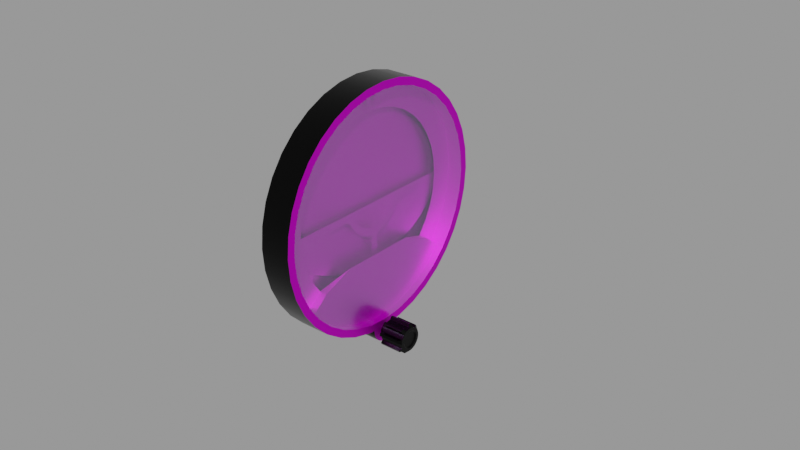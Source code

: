 # Source: ai.blend  (saved by Blender 2.83.18; exported with 4.5.12 LTS)
import bpy
from mathutils import Matrix  # noqa: F401  (used for matrix-valued properties, if any)

bpy.ops.wm.read_factory_settings(use_empty=True)
scene = bpy.context.scene
scene.name = 'Empty'

# ---- images (referenced by path relative to the original .blend; pixels are not part of the script)
import os
ASSET_DIR = os.environ.get("B2B_ASSET_DIR", "")  # directory of the original .blend (textures are referenced by path, not embedded)
HERE = os.path.dirname(os.path.abspath(__file__))  # packed textures are extracted next to this script under _unpacked/

def load_image(name, relpath, width, height, colorspace="sRGB"):
    """Load a texture the original file referenced (path relative to the .blend, or extracted next to this script)."""
    p = next((c for c in (os.path.join(HERE, relpath), os.path.join(ASSET_DIR, relpath)) if relpath and os.path.exists(c)), "")
    if p:
        img = bpy.data.images.load(p, check_existing=True)
        img.name = name
    else:  # same state as the original file: an image datablock whose file is absent (Cycles renders it pink)
        img = bpy.data.images.new(name, width, height)
        img.source = "FILE"
        img.filepath = "//" + (relpath or name)
    img.colorspace_settings.name = colorspace
    return img
img_ai_png = load_image('ai.png', 'ai.png', 1024, 1024, 'sRGB')

# ---- materials (node trees are filled in below, after node groups)
mat_casematerial = bpy.data.materials.new('CaseMaterial')
mat_casematerial.use_transparent_shadow = False
mat_facematerial = bpy.data.materials.new('FaceMaterial')
mat_facematerial.use_transparent_shadow = False
mat_glassmaterial = bpy.data.materials.new('GlassMaterial')
mat_glassmaterial.surface_render_method = 'BLENDED'
mat_glassmaterial.blend_method = 'BLEND'

# ---- node groups
ng_auto_smooth = bpy.data.node_groups.new('Auto Smooth', 'GeometryNodeTree')
_s = ng_auto_smooth.interface.new_socket(name='Geometry', in_out='OUTPUT', socket_type='NodeSocketGeometry')
_s = ng_auto_smooth.interface.new_socket(name='Geometry', in_out='INPUT', socket_type='NodeSocketGeometry')
_s = ng_auto_smooth.interface.new_socket(name='Angle', in_out='INPUT', socket_type='NodeSocketFloat')
_s.subtype = 'ANGLE'
_s.min_value = 0.0
_s.max_value = 3.142
ng_auto_smooth.is_modifier = True
_N = ng_auto_smooth.nodes; _L = ng_auto_smooth.links
n0 = _N.new('NodeGroupOutput'); n0.name = 'Group Output'; n0.location = (480, -100)
n1 = _N.new('NodeGroupInput'); n1.name = 'Group Input'; n1.location = (-420, -300)
n2 = _N.new('NodeGroupInput'); n2.name = 'Group Input.001'; n2.location = (-60, -100)
n3 = _N.new('GeometryNodeSetShadeSmooth'); n3.name = 'Set Shade Smooth'; n3.location = (120, -100)
n3.domain = 'EDGE'
n4 = _N.new('GeometryNodeSetShadeSmooth'); n4.name = 'Set Shade Smooth.001'; n4.location = (300, -100)
n5 = _N.new('GeometryNodeInputMeshEdgeAngle'); n5.name = 'Edge Angle'; n5.location = (-420, -220)
n6 = _N.new('GeometryNodeInputEdgeSmooth'); n6.name = 'Is Edge Smooth'; n6.location = (-60, -160)
n7 = _N.new('GeometryNodeInputShadeSmooth'); n7.name = 'Is Face Smooth'; n7.location = (-240, -340)
n8 = _N.new('FunctionNodeBooleanMath'); n8.name = 'Boolean Math'; n8.location = (-60, -220)
n9 = _N.new('FunctionNodeCompare'); n9.name = 'Compare'; n9.location = (-240, -180)
n9.operation = 'LESS_EQUAL'
_L.new(n5.outputs[0], n9.inputs[0])
_L.new(n4.outputs[0], n0.inputs[0])
_L.new(n1.outputs[1], n9.inputs[1])
_L.new(n9.outputs[0], n8.inputs[0])
_L.new(n7.outputs[0], n8.inputs[1])
_L.new(n2.outputs[0], n3.inputs[0])
_L.new(n6.outputs[0], n3.inputs[1])
_L.new(n3.outputs[0], n4.inputs[0])
_L.new(n8.outputs[0], n3.inputs[2])
n0.is_active_output = True

# ---- material node trees
mat_casematerial.use_nodes = True; mat_casematerial.node_tree.nodes.clear()
_N = mat_casematerial.node_tree.nodes; _L = mat_casematerial.node_tree.links
n0 = _N.new('ShaderNodeBsdfPrincipled'); n0.name = 'Principled BSDF'; n0.location = (10, 300)
n0.distribution = 'GGX'
n0.subsurface_method = 'BURLEY'
n0.inputs[0].default_value = (0.01002, 0.01002, 0.01002, 1.0)
n0.inputs[1].default_value = 1.0
n0.inputs[2].default_value = 0.3
n0.inputs[3].default_value = 1.45
n0.inputs[13].default_value = 1.0
n0.inputs[27].default_value = (0.0, 0.0, 0.0, 1.0)
n0.inputs[28].default_value = 1.0
n1 = _N.new('ShaderNodeOutputMaterial'); n1.name = 'Material Output'; n1.location = (300, 300)
_L.new(n0.outputs[0], n1.inputs[0])
n1.is_active_output = True
mat_facematerial.use_nodes = True; mat_facematerial.node_tree.nodes.clear()
_N = mat_facematerial.node_tree.nodes; _L = mat_facematerial.node_tree.links
n0 = _N.new('ShaderNodeBsdfPrincipled'); n0.name = 'Principled BSDF'; n0.location = (10, 300)
n0.distribution = 'GGX'
n0.subsurface_method = 'BURLEY'
n0.inputs[1].default_value = 1.0
n0.inputs[3].default_value = 1.45
n0.inputs[13].default_value = 1.0
n0.inputs[27].default_value = (0.0, 0.0, 0.0, 1.0)
n0.inputs[28].default_value = 1.0
n1 = _N.new('ShaderNodeOutputMaterial'); n1.name = 'Material Output'; n1.location = (300, 300)
n2 = _N.new('ShaderNodeTexImage'); n2.name = 'Image Texture'; n2.location = (-280, 280)
n2.image = img_ai_png
_L.new(n0.outputs[0], n1.inputs[0])
_L.new(n2.outputs[0], n0.inputs[0])
n1.is_active_output = True
mat_glassmaterial.use_nodes = True; mat_glassmaterial.node_tree.nodes.clear()
_N = mat_glassmaterial.node_tree.nodes; _L = mat_glassmaterial.node_tree.links
n0 = _N.new('ShaderNodeBsdfPrincipled'); n0.name = 'Principled BSDF'; n0.location = (10, 300)
n0.distribution = 'GGX'
n0.subsurface_method = 'BURLEY'
n0.inputs[0].default_value = (0.6038, 1.0, 1.0, 1.0)
n0.inputs[1].default_value = 1.0
n0.inputs[2].default_value = 0.2
n0.inputs[3].default_value = 1.45
n0.inputs[4].default_value = 0.2
n0.inputs[13].default_value = 1.0
n0.inputs[27].default_value = (0.0, 0.0, 0.0, 1.0)
n0.inputs[28].default_value = 1.0
n1 = _N.new('ShaderNodeOutputMaterial'); n1.name = 'Material Output'; n1.location = (300, 300)
_L.new(n0.outputs[0], n1.inputs[0])
n1.is_active_output = True

# ---- meshes
me_cylinder = bpy.data.meshes.new('Cylinder')
me_cylinder.from_pydata([(-0.01, 0.04, 2.186e-10), (-0.01, 0.03939, -0.006946), (-0.01, 0.03759, -0.01368), (-0.01, 0.03464, -0.02), (-0.01, 0.03064, -0.02571), (-0.01, 0.02571, -0.03064), (-0.01, 0.02, -0.03464), (-0.01, 0.01368, -0.03759), (-0.01, 0.006946, -0.03939), (-0.01, -0.004957, -0.03957), (-0.01, -0.006946, -0.03939), (-0.01, -0.01368, -0.03759), (-0.01, -0.02, -0.03464), (-0.01, -0.02571, -0.03064), (-0.01, -0.03064, -0.02571), (-0.01, -0.03464, -0.02), (-0.01, -0.03759, -0.01368), (-0.01, -0.03939, -0.006946), (-0.01, -0.04, -1.536e-08), (-0.01, -0.03939, 0.006946), (-0.01, -0.03759, 0.01368), (-0.01, -0.03464, 0.02), (-0.01, -0.03064, 0.02571), (-0.01, -0.02571, 0.03064), (-0.01, -0.02, 0.03464), (-0.01, -0.01368, 0.03759), (-0.01, -0.006946, 0.03939), (-0.01, -1.86e-08, 0.04), (-0.01, 0.006946, 0.03939), (-0.01, 0.01368, 0.03759), (-0.01, 0.02, 0.03464), (-0.01, 0.02571, 0.03064), (-0.01, 0.03064, 0.02571), (-0.01, 0.03464, 0.02), (-0.01, 0.03759, 0.01368), (-0.01, 0.03939, 0.006946), (-4.657e-10, 0.03939, -0.006946), (0.0, 0.04, -2.186e-10), (-4.657e-10, 0.03759, -0.01368), (-9.313e-10, 0.03464, -0.02), (-9.313e-10, 0.03064, -0.02571), (-1.397e-09, 0.02571, -0.03064), (-1.397e-09, 0.02, -0.03464), (-1.863e-09, 0.01368, -0.03759), (-1.863e-09, 0.006946, -0.03939), (-1.863e-09, -0.006946, -0.03939), (-1.863e-09, -0.01368, -0.03759), (-1.397e-09, -0.02, -0.03464), (-1.397e-09, -0.02571, -0.03064), (-9.313e-10, -0.03064, -0.02571), (-9.313e-10, -0.03464, -0.02), (-4.657e-10, -0.03759, -0.01368), (-4.657e-10, -0.03939, -0.006946), (0.0, -0.04, -1.58e-08), (4.657e-10, -0.03939, 0.006946), (4.657e-10, -0.03759, 0.01368), (9.313e-10, -0.03464, 0.02), (9.313e-10, -0.03064, 0.02571), (1.397e-09, -0.02571, 0.03064), (1.397e-09, -0.02, 0.03464), (1.863e-09, -0.01368, 0.03759), (1.863e-09, -0.006946, 0.03939), (1.863e-09, -1.86e-08, 0.04), (1.863e-09, 0.006946, 0.03939), (1.863e-09, 0.01368, 0.03759), (1.397e-09, 0.02, 0.03464), (1.397e-09, 0.02571, 0.03064), (9.313e-10, 0.03064, 0.02571), (9.313e-10, 0.03464, 0.02), (4.657e-10, 0.03759, 0.01368), (4.657e-10, 0.03939, 0.006946), (-0.01, 0.005, -0.04), (0.0, 0.005, -0.04), (-0.01, 0.004904, -0.04098), (0.0, 0.004904, -0.04098), (-0.01, 0.004619, -0.04191), (0.0, 0.004619, -0.04191), (-0.01, 0.004157, -0.04278), (0.0, 0.004157, -0.04278), (-0.01, 0.003536, -0.04354), (0.0, 0.003536, -0.04354), (-0.01, 0.002778, -0.04416), (0.0, 0.002778, -0.04416), (-0.01, 0.001913, -0.04462), (0.0, 0.001913, -0.04462), (-0.01, 0.0009754, -0.0449), (0.0, 0.0009754, -0.0449), (-0.01, -2.416e-09, -0.045), (0.0, -2.416e-09, -0.045), (-0.01, -0.0009755, -0.0449), (0.0, -0.0009755, -0.0449), (-0.01, -0.001913, -0.04462), (0.0, -0.001913, -0.04462), (-0.01, -0.002778, -0.04416), (0.0, -0.002778, -0.04416), (-0.01, -0.003536, -0.04354), (0.0, -0.003536, -0.04354), (-0.01, -0.004157, -0.04278), (0.0, -0.004157, -0.04278), (-0.01, -0.004619, -0.04191), (0.0, -0.004619, -0.04191), (-0.01, -0.004904, -0.04098), (0.0, -0.004904, -0.04098), (-0.01, -0.005, -0.04), (0.0, -0.005, -0.04), (-0.01, 0.004957, -0.03957), (0.0, -0.004957, -0.03957), (0.0, 0.004957, -0.03957)], [], [(0, 1, 36, 37), (1, 2, 38, 36), (2, 3, 39, 38), (3, 4, 40, 39), (4, 5, 41, 40), (5, 6, 42, 41), (6, 7, 43, 42), (7, 8, 44, 43), (10, 11, 46, 45), (11, 12, 47, 46), (12, 13, 48, 47), (13, 14, 49, 48), (14, 15, 50, 49), (15, 16, 51, 50), (16, 17, 52, 51), (17, 18, 53, 52), (18, 19, 54, 53), (19, 20, 55, 54), (20, 21, 56, 55), (21, 22, 57, 56), (22, 23, 58, 57), (23, 24, 59, 58), (24, 25, 60, 59), (25, 26, 61, 60), (26, 27, 62, 61), (27, 28, 63, 62), (28, 29, 64, 63), (29, 30, 65, 64), (30, 31, 66, 65), (31, 32, 67, 66), (32, 33, 68, 67), (33, 34, 69, 68), (34, 35, 70, 69), (35, 0, 37, 70), (0, 35, 34, 33, 32, 31, 30, 29, 28, 27, 26, 25, 24, 23, 22, 21, 20, 19, 18, 17, 16, 15, 14, 13, 12, 11, 10, 9, 105, 8, 7, 6, 5, 4, 3, 2, 1), (71, 73, 74, 72), (73, 75, 76, 74), (75, 77, 78, 76), (77, 79, 80, 78), (79, 81, 82, 80), (81, 83, 84, 82), (83, 85, 86, 84), (85, 87, 88, 86), (87, 89, 90, 88), (89, 91, 92, 90), (91, 93, 94, 92), (93, 95, 96, 94), (95, 97, 98, 96), (97, 99, 100, 98), (99, 101, 102, 100), (101, 103, 104, 102), (103, 9, 106, 104), (105, 71, 72, 107), (71, 105, 9, 103, 101, 99, 97, 95, 93, 91, 89, 87, 85, 83, 81, 79, 77, 75, 73), (107, 44, 8, 105), (45, 106, 9, 10)])
me_cylinder.polygons.foreach_set('use_smooth', [True] * 56)
_uv = me_cylinder.uv_layers.new(name='UVMap')
_uv.uv.foreach_set('vector', [1.0, 0.5, 0.9722, 0.5, 0.9722, 1.0, 1.0, 1.0, 0.9722, 0.5, 0.9444, 0.5, 0.9444, 1.0, 0.9722, 1.0, 0.9444, 0.5, 0.9167, 0.5, 0.9167, 1.0, 0.9444, 1.0, 0.9167, 0.5, 0.8889, 0.5, 0.8889, 1.0, 0.9167, 1.0, 0.8889, 0.5, 0.8611, 0.5, 0.8611, 1.0, 0.8889, 1.0, 0.8611, 0.5, 0.8333, 0.5, 0.8333, 1.0, 0.8611, 1.0, 0.8333, 0.5, 0.8056, 0.5, 0.8056, 1.0, 0.8333, 1.0, 0.8056, 0.5, 0.7778, 0.5, 0.7778, 1.0, 0.8056, 1.0, 0.7222, 0.5, 0.6944, 0.5, 0.6944, 1.0, 0.7222, 1.0, 0.6944, 0.5, 0.6667, 0.5, 0.6667, 1.0, 0.6944, 1.0, 0.6667, 0.5, 0.6389, 0.5, 0.6389, 1.0, 0.6667, 1.0, 0.6389, 0.5, 0.6111, 0.5, 0.6111, 1.0, 0.6389, 1.0, 0.6111, 0.5, 0.5833, 0.5, 0.5833, 1.0, 0.6111, 1.0, 0.5833, 0.5, 0.5556, 0.5, 0.5556, 1.0, 0.5833, 1.0, 0.5556, 0.5, 0.5278, 0.5, 0.5278, 1.0, 0.5556, 1.0, 0.5278, 0.5, 0.5, 0.5, 0.5, 1.0, 0.5278, 1.0, 0.5, 0.5, 0.4722, 0.5, 0.4722, 1.0, 0.5, 1.0, 0.4722, 0.5, 0.4444, 0.5, 0.4444, 1.0, 0.4722, 1.0, 0.4444, 0.5, 0.4167, 0.5, 0.4167, 1.0, 0.4444, 1.0, 0.4167, 0.5, 0.3889, 0.5, 0.3889, 1.0, 0.4167, 1.0, 0.3889, 0.5, 0.3611, 0.5, 0.3611, 1.0, 0.3889, 1.0, 0.3611, 0.5, 0.3333, 0.5, 0.3333, 1.0, 0.3611, 1.0, 0.3333, 0.5, 0.3056, 0.5, 0.3056, 1.0, 0.3333, 1.0, 0.3056, 0.5, 0.2778, 0.5, 0.2778, 1.0, 0.3056, 1.0, 0.2778, 0.5, 0.25, 0.5, 0.25, 1.0, 0.2778, 1.0, 0.25, 0.5, 0.2222, 0.5, 0.2222, 1.0, 0.25, 1.0, 0.2222, 0.5, 0.1944, 0.5, 0.1944, 1.0, 0.2222, 1.0, 0.1944, 0.5, 0.1667, 0.5, 0.1667, 1.0, 0.1944, 1.0, 0.1667, 0.5, 0.1389, 0.5, 0.1389, 1.0, 0.1667, 1.0, 0.1389, 0.5, 0.1111, 0.5, 0.1111, 1.0, 0.1389, 1.0, 0.1111, 0.5, 0.08333, 0.5, 0.08333, 1.0, 0.1111, 1.0, 0.08333, 0.5, 0.05556, 0.5, 0.05556, 1.0, 0.08333, 1.0, 0.05556, 0.5, 0.02778, 0.5, 0.02778, 1.0, 0.05556, 1.0, 0.02778, 0.5, -3.316e-07, 0.5, -3.316e-07, 1.0, 0.02778, 1.0, 0.75, 0.49, 0.7083, 0.4864, 0.6679, 0.4755, 0.63, 0.4578, 0.5957, 0.4339, 0.5661, 0.4043, 0.5422, 0.37, 0.5245, 0.3321, 0.5136, 0.2917, 0.51, 0.25, 0.5136, 0.2083, 0.5245, 0.1679, 0.5422, 0.13, 0.5661, 0.09573, 0.5957, 0.06615, 0.63, 0.04215, 0.6679, 0.02447, 0.7083, 0.01365, 0.75, 0.01, 0.7917, 0.01365, 0.8321, 0.02447, 0.87, 0.04215, 0.9043, 0.06615, 0.9339, 0.09573, 0.9578, 0.13, 0.9755, 0.1679, 0.9864, 0.2083, 0.99, 0.25, 0.9841, 0.2794, 0.9864, 0.2917, 0.9755, 0.3321, 0.9578, 0.37, 0.9339, 0.4043, 0.9043, 0.4339, 0.87, 0.4578, 0.8321, 0.4755, 0.7917, 0.4864, 1.0, 0.5, 0.9688, 0.5, 0.9688, 1.0, 1.0, 1.0, 0.9688, 0.5, 0.9375, 0.5, 0.9375, 1.0, 0.9688, 1.0, 0.9375, 0.5, 0.9062, 0.5, 0.9062, 1.0, 0.9375, 1.0, 0.9062, 0.5, 0.875, 0.5, 0.875, 1.0, 0.9062, 1.0, 0.875, 0.5, 0.8438, 0.5, 0.8438, 1.0, 0.875, 1.0, 0.8438, 0.5, 0.8125, 0.5, 0.8125, 1.0, 0.8438, 1.0, 0.8125, 0.5, 0.7812, 0.5, 0.7812, 1.0, 0.8125, 1.0, 0.7812, 0.5, 0.75, 0.5, 0.75, 1.0, 0.7812, 1.0, 0.75, 0.5, 0.7188, 0.5, 0.7188, 1.0, 0.75, 1.0, 0.7188, 0.5, 0.6875, 0.5, 0.6875, 1.0, 0.7188, 1.0, 0.6875, 0.5, 0.6562, 0.5, 0.6562, 1.0, 0.6875, 1.0, 0.6562, 0.5, 0.625, 0.5, 0.625, 1.0, 0.6562, 1.0, 0.625, 0.5, 0.5938, 0.5, 0.5938, 1.0, 0.625, 1.0, 0.5938, 0.5, 0.5625, 0.5, 0.5625, 1.0, 0.5938, 1.0, 0.5625, 0.5, 0.5312, 0.5, 0.5312, 1.0, 0.5625, 1.0, 0.5312, 0.5, 0.5, 0.5, 0.5, 1.0, 0.5312, 1.0, 0.5, 0.5, 0.4861, 0.5, 0.4861, 1.0, 0.5, 1.0, 0.01389, 0.5, 0.0, 0.5, 0.0, 1.0, 0.01389, 1.0, 0.75, 0.49, 0.7084, 0.4859, 0.7084, 0.0141, 0.75, 0.01, 0.7968, 0.01461, 0.8418, 0.02827, 0.8833, 0.05045, 0.9197, 0.08029, 0.9496, 0.1167, 0.9717, 0.1582, 0.9854, 0.2032, 0.99, 0.25, 0.9854, 0.2968, 0.9717, 0.3418, 0.9496, 0.3833, 0.9197, 0.4197, 0.8833, 0.4496, 0.8418, 0.4717, 0.7968, 0.4854, 0.0, 0.0, 0.0, 0.0, 0.0, 0.0, 0.0, 0.0, 0.0, 0.0, 0.0, 0.0, 0.0, 0.0, 0.0, 0.0])
me_cylinder.materials.append(mat_casematerial)
me_cylinder.use_remesh_fix_poles = True
me_cylinder.use_remesh_preserve_attributes = False
me_cylinder.use_mirror_vertex_groups = False
me_cylinder.update()
me_circle = bpy.data.meshes.new('Circle')
me_circle.from_pydata([(0.0, 0.0375, 0.0), (-0.006512, 0.03693, 0.0), (-0.01283, 0.03524, 0.0), (-0.01875, 0.03248, 0.0), (-0.0241, 0.02873, 0.0), (-0.02873, 0.0241, 0.0), (-0.03248, 0.01875, 0.0), (-0.03524, 0.01283, 0.0), (-0.03693, 0.006512, 0.0), (-0.0375, 2.831e-09, 0.0), (-0.03693, -0.006512, 0.0), (-0.03524, -0.01283, 0.0), (-0.03248, -0.01875, 0.0), (-0.02873, -0.0241, 0.0), (-0.0241, -0.02873, 0.0), (-0.01875, -0.03248, 0.0), (-0.01283, -0.03524, 0.0), (-0.006512, -0.03693, 0.0), (-1.46e-08, -0.0375, 0.0), (0.006512, -0.03693, 0.0), (0.01283, -0.03524, 0.0), (0.01875, -0.03248, 0.0), (0.0241, -0.02873, 0.0), (0.02873, -0.0241, 0.0), (0.03248, -0.01875, 0.0), (0.03524, -0.01283, 0.0), (0.03693, -0.006512, 0.0), (0.0375, -1.743e-08, 0.0), (0.03693, 0.006512, 0.0), (0.03524, 0.01283, 0.0), (0.03248, 0.01875, 0.0), (0.02873, 0.0241, 0.0), (0.0241, 0.02873, 0.0), (0.01875, 0.03248, 0.0), (0.01283, 0.03524, 0.0), (0.006512, 0.03693, 0.0)], [], [(0, 1, 2, 3, 4, 5, 6, 7, 8, 9, 10, 11, 12, 13, 14, 15, 16, 17, 18, 19, 20, 21, 22, 23, 24, 25, 26, 27, 28, 29, 30, 31, 32, 33, 34, 35)])
_uv = me_circle.uv_layers.new(name='UVMap')
_uv.uv.foreach_set('vector', [0.4373, 0.5, 0.4344, 0.565, 0.426, 0.6281, 0.4122, 0.6873, 0.3935, 0.7407, 0.3704, 0.7869, 0.3436, 0.8243, 0.314, 0.8519, 0.2825, 0.8688, 0.25, 0.8745, 0.2175, 0.8688, 0.186, 0.8519, 0.1564, 0.8243, 0.1296, 0.7869, 0.1065, 0.7407, 0.08783, 0.6873, 0.07403, 0.6281, 0.06558, 0.565, 0.06274, 0.5, 0.06558, 0.435, 0.07403, 0.3719, 0.08783, 0.3127, 0.1065, 0.2593, 0.1296, 0.2131, 0.1564, 0.1757, 0.186, 0.1481, 0.2175, 0.1312, 0.25, 0.1255, 0.2825, 0.1312, 0.314, 0.1481, 0.3436, 0.1757, 0.3704, 0.2131, 0.3935, 0.2593, 0.4122, 0.3127, 0.426, 0.3719, 0.4344, 0.435])
me_circle.materials.append(mat_facematerial)
me_circle.use_remesh_fix_poles = True
me_circle.use_remesh_preserve_attributes = False
me_circle.use_mirror_vertex_groups = False
me_circle.update()
me_cylinder_001 = bpy.data.meshes.new('Cylinder.001')
me_cylinder_001.from_pydata([(-0.005, 0.02951, -0.005203), (-0.005, 0.02996, -9.789e-10), (-0.005, 0.02815, -0.01025), (-0.005, 0.02595, -0.01498), (-0.005, 0.02295, -0.01926), (-0.005, 0.01926, -0.02295), (-0.005, 0.01498, -0.02595), (-0.005, 0.01025, -0.02815), (-0.005, 0.005203, -0.02951), (-0.005, 2.609e-10, -0.02996), (-0.005, -0.005203, -0.02951), (-0.005, -0.01025, -0.02815), (-0.005, -0.01498, -0.02595), (-0.005, -0.01926, -0.02295), (-0.005, -0.02295, -0.01926), (-0.005, -0.02595, -0.01498), (-0.005, -0.02815, -0.01025), (-0.005, -0.02951, -0.005203), (-0.005, -0.02996, -9.902e-09), (-0.005, -0.02951, 0.005203), (-0.005, -0.02815, 0.01025), (-0.005, -0.02595, 0.01498), (-0.005, -0.02295, 0.01926), (-0.005, -0.01926, 0.02295), (-0.005, -0.01498, 0.02595), (-0.005, -0.01025, 0.02815), (-0.005, -0.005203, 0.02951), (-0.005, -1.298e-08, 0.02996), (-0.005, 0.005203, 0.02951), (-0.005, 0.01025, 0.02815), (-0.005, 0.01498, 0.02595), (-0.005, 0.01926, 0.02295), (-0.005, 0.02295, 0.01926), (-0.005, 0.02595, 0.01498), (-0.005, 0.02815, 0.01025), (-0.005, 0.02951, 0.005203), (-0.005, 0.03692, -0.00651), (-0.005, 0.03749, -2.188e-10), (-0.005, 0.03523, -0.01282), (-0.005, 0.03247, -0.01875), (-0.005, 0.02872, -0.0241), (-0.005, 0.0241, -0.02872), (-0.005, 0.01875, -0.03247), (-0.005, 0.01282, -0.03523), (-0.005, 0.00651, -0.03692), (-0.005, 2.344e-09, -0.03749), (-0.005, -0.00651, -0.03692), (-0.005, -0.01282, -0.03523), (-0.005, -0.01875, -0.03247), (-0.005, -0.0241, -0.02872), (-0.005, -0.02872, -0.0241), (-0.005, -0.03247, -0.01875), (-0.005, -0.03523, -0.01282), (-0.005, -0.03692, -0.00651), (-0.005, -0.03749, -1.421e-08), (-0.005, -0.03692, 0.00651), (-0.005, -0.03523, 0.01282), (-0.005, -0.03247, 0.01875), (-0.005, -0.02872, 0.0241), (-0.005, -0.0241, 0.02872), (-0.005, -0.01875, 0.03247), (-0.005, -0.01282, 0.03523), (-0.005, -0.00651, 0.03692), (-0.005, -1.724e-08, 0.03749), (-0.005, 0.00651, 0.03692), (-0.005, 0.01282, 0.03523), (-0.005, 0.01875, 0.03247), (-0.005, 0.0241, 0.02872), (-0.005, 0.02872, 0.0241), (-0.005, 0.03247, 0.01875), (-0.005, 0.03523, 0.01282), (-0.005, 0.03692, 0.00651)], [], [(1, 0, 36, 37), (0, 2, 38, 36), (2, 3, 39, 38), (3, 4, 40, 39), (4, 5, 41, 40), (5, 6, 42, 41), (6, 7, 43, 42), (7, 8, 44, 43), (8, 9, 45, 44), (9, 10, 46, 45), (10, 11, 47, 46), (11, 12, 48, 47), (12, 13, 49, 48), (13, 14, 50, 49), (14, 15, 51, 50), (15, 16, 52, 51), (16, 17, 53, 52), (17, 18, 54, 53), (18, 19, 55, 54), (19, 20, 56, 55), (20, 21, 57, 56), (21, 22, 58, 57), (22, 23, 59, 58), (23, 24, 60, 59), (24, 25, 61, 60), (25, 26, 62, 61), (26, 27, 63, 62), (27, 28, 64, 63), (28, 29, 65, 64), (29, 30, 66, 65), (30, 31, 67, 66), (31, 32, 68, 67), (32, 33, 69, 68), (33, 34, 70, 69), (34, 35, 71, 70), (35, 1, 37, 71)])
me_cylinder_001.polygons.foreach_set('use_smooth', [True] * 36)
_uv = me_cylinder_001.uv_layers.new(name='UVMap')
_uv.uv.foreach_set('vector', [0.4373, 0.5, 0.4344, 0.435, 0.4808, 0.4186, 0.4843, 0.5, 0.4344, 0.435, 0.426, 0.3719, 0.4702, 0.3397, 0.4808, 0.4186, 0.426, 0.3719, 0.4122, 0.3127, 0.4529, 0.2657, 0.4702, 0.3397, 0.4122, 0.3127, 0.3935, 0.2593, 0.4295, 0.1988, 0.4529, 0.2657, 0.3935, 0.2593, 0.3704, 0.2131, 0.4006, 0.141, 0.4295, 0.1988, 0.3704, 0.2131, 0.3436, 0.1757, 0.3672, 0.09415, 0.4006, 0.141, 0.3436, 0.1757, 0.314, 0.1481, 0.3301, 0.05963, 0.3672, 0.09415, 0.314, 0.1481, 0.2825, 0.1312, 0.2907, 0.03849, 0.3301, 0.05963, 0.2825, 0.1312, 0.25, 0.1255, 0.25, 0.03137, 0.2907, 0.03849, 0.25, 0.1255, 0.2175, 0.1312, 0.2093, 0.03849, 0.25, 0.03137, 0.2175, 0.1312, 0.186, 0.1481, 0.1699, 0.05963, 0.2093, 0.03849, 0.186, 0.1481, 0.1564, 0.1757, 0.1328, 0.09415, 0.1699, 0.05963, 0.1564, 0.1757, 0.1296, 0.2131, 0.09939, 0.141, 0.1328, 0.09415, 0.1296, 0.2131, 0.1065, 0.2593, 0.0705, 0.1988, 0.09939, 0.141, 0.1065, 0.2593, 0.08783, 0.3127, 0.04708, 0.2657, 0.0705, 0.1988, 0.08783, 0.3127, 0.07403, 0.3719, 0.02982, 0.3397, 0.04708, 0.2657, 0.07403, 0.3719, 0.06558, 0.435, 0.01924, 0.4186, 0.02982, 0.3397, 0.06558, 0.435, 0.06274, 0.5, 0.01568, 0.5, 0.01924, 0.4186, 0.06274, 0.5, 0.06558, 0.565, 0.01924, 0.5814, 0.01568, 0.5, 0.06558, 0.565, 0.07403, 0.6281, 0.02982, 0.6603, 0.01924, 0.5814, 0.07403, 0.6281, 0.08783, 0.6873, 0.04708, 0.7343, 0.02982, 0.6603, 0.08783, 0.6873, 0.1065, 0.7407, 0.0705, 0.8012, 0.04708, 0.7343, 0.1065, 0.7407, 0.1296, 0.7869, 0.09939, 0.859, 0.0705, 0.8012, 0.1296, 0.7869, 0.1564, 0.8243, 0.1328, 0.9058, 0.09939, 0.859, 0.1564, 0.8243, 0.186, 0.8519, 0.1699, 0.9404, 0.1328, 0.9058, 0.186, 0.8519, 0.2175, 0.8688, 0.2093, 0.9615, 0.1699, 0.9404, 0.2175, 0.8688, 0.25, 0.8745, 0.25, 0.9686, 0.2093, 0.9615, 0.25, 0.8745, 0.2825, 0.8688, 0.2907, 0.9615, 0.25, 0.9686, 0.2825, 0.8688, 0.314, 0.8519, 0.3301, 0.9404, 0.2907, 0.9615, 0.314, 0.8519, 0.3436, 0.8243, 0.3672, 0.9058, 0.3301, 0.9404, 0.3436, 0.8243, 0.3704, 0.7869, 0.4006, 0.859, 0.3672, 0.9058, 0.3704, 0.7869, 0.3935, 0.7407, 0.4295, 0.8012, 0.4006, 0.859, 0.3935, 0.7407, 0.4122, 0.6873, 0.4529, 0.7343, 0.4295, 0.8012, 0.4122, 0.6873, 0.426, 0.6281, 0.4702, 0.6603, 0.4529, 0.7343, 0.426, 0.6281, 0.4344, 0.565, 0.4808, 0.5814, 0.4702, 0.6603, 0.4344, 0.565, 0.4373, 0.5, 0.4843, 0.5, 0.4808, 0.5814])
me_cylinder_001.materials.append(mat_facematerial)
me_cylinder_001.use_remesh_fix_poles = True
me_cylinder_001.use_remesh_preserve_attributes = False
me_cylinder_001.use_mirror_vertex_groups = False
me_cylinder_001.update()
me_cylinder_002 = bpy.data.meshes.new('Cylinder.002')
me_cylinder_002.from_pydata([(3.676e-10, 0.03201, -0.003473), (8.333e-10, 0.0325, -6.534e-10), (3.676e-10, 0.03054, -0.00684), (-9.803e-11, 0.02815, -0.01), (3.676e-10, 0.0249, -0.01286), (-9.803e-11, 0.02089, -0.01532), (-9.803e-11, 0.01625, -0.01732), (-5.637e-10, 0.01112, -0.01879), (-5.637e-10, 0.005644, -0.0197), (-5.637e-10, 2.83e-10, -0.02), (-5.637e-10, -0.005644, -0.0197), (-5.637e-10, -0.01112, -0.01879), (-9.803e-11, -0.01625, -0.01732), (-9.803e-11, -0.02089, -0.01532), (-9.803e-11, -0.0249, -0.01286), (-9.803e-11, -0.02815, -0.01), (3.676e-10, -0.03054, -0.00684), (3.676e-10, -0.03201, -0.003473), (8.333e-10, -0.0325, -6.61e-09)], [], [(0, 1, 18, 17, 16, 15, 14, 13, 12, 11, 10, 9, 8, 7, 6, 5, 4, 3, 2)])
_uv = me_cylinder_002.uv_layers.new(name='UVMap')
_uv.uv.foreach_set('vector', [0.9962, 0.9466, 1.0, 1.0, 0.5001, 1.0, 0.5039, 0.9466, 0.5151, 0.8948, 0.5335, 0.8462, 0.5585, 0.8022, 0.5893, 0.7643, 0.625, 0.7336, 0.6645, 0.7109, 0.7066, 0.697, 0.75, 0.6923, 0.7934, 0.697, 0.8355, 0.7109, 0.875, 0.7336, 0.9107, 0.7643, 0.9415, 0.8022, 0.9665, 0.8462, 0.9849, 0.8948])
me_cylinder_002.materials.append(mat_facematerial)
me_cylinder_002.use_remesh_fix_poles = True
me_cylinder_002.use_remesh_preserve_attributes = False
me_cylinder_002.use_mirror_vertex_groups = False
me_cylinder_002.update()
me_plane = bpy.data.meshes.new('Plane')
me_plane.from_pydata([(-0.0035, -0.0045, 0.0), (0.0035, -0.001, 0.0), (-0.0035, -0.001, 0.0), (0.0035, 0.001, 0.0), (-0.0035, 0.0045, 0.0), (-0.0035, 0.001, 0.0)], [], [(0, 1, 2), (3, 4, 5)])
_uv = me_plane.uv_layers.new(name='UVMap')
_uv.uv.foreach_set('vector', [0.0, 1.0, 0.02673, 0.8931, 0.02673, 1.0, 0.04201, 0.8931, 0.06874, 1.0, 0.04201, 1.0])
me_plane.materials.append(mat_facematerial)
me_plane.use_remesh_fix_poles = True
me_plane.use_remesh_preserve_attributes = False
me_plane.use_mirror_vertex_groups = False
me_plane.update()
me_cylinder_003 = bpy.data.meshes.new('Cylinder.003')
me_cylinder_003.from_pydata([(-0.0025, 0.02873, -0.0241), (2.328e-10, 0.02873, -0.0241), (2.328e-10, 0.0241, -0.02873), (0.0, 0.01875, -0.03248), (-2.328e-10, 0.01283, -0.03524), (-2.328e-10, 0.006512, -0.03693), (-2.328e-10, 2.831e-09, -0.0375), (-2.328e-10, -0.006512, -0.03693), (-2.328e-10, -0.01283, -0.03524), (0.0, -0.01875, -0.03248), (2.328e-10, -0.0241, -0.02873), (-0.0025, -0.02873, -0.0241), (2.328e-10, -0.02873, -0.0241), (-0.0025, 0.02295, -0.01926), (6.985e-10, 0.01272, -0.01516), (6.985e-10, -0.01272, -0.01516), (-0.0025, -0.02284, -0.01917), (4.657e-10, 0.02298, -0.01928), (6.985e-10, 1.144e-09, -0.01516), (4.657e-10, -0.02284, -0.01917)], [], [(11, 12, 19, 16), (0, 13, 17, 1), (19, 12, 10), (17, 14, 2), (14, 4, 3), (18, 6, 5), (15, 8, 7), (15, 19, 10), (15, 10, 9), (1, 17, 2), (14, 3, 2), (6, 18, 7), (14, 5, 4), (14, 18, 5), (18, 15, 7), (13, 14, 17), (15, 9, 8), (15, 16, 19)])
me_cylinder_003.polygons.foreach_set('use_smooth', [True] * 18)
_uv = me_cylinder_003.uv_layers.new(name='UVMap')
_uv.uv.foreach_set('vector', [0.625, 0.1981, 0.6339, 0.1722, 0.6723, 0.2255, 0.6648, 0.2526, 1.0, 0.199, 0.9602, 0.252, 0.9531, 0.2247, 0.9908, 0.1719, 0.6723, 0.2255, 0.6339, 0.1722, 0.663, 0.1087, 0.9531, 0.2247, 0.8911, 0.2768, 0.9616, 0.1087, 0.8911, 0.2768, 0.8917, 0.02802, 0.9284, 0.06224, 0.8123, 0.2768, 0.8123, -1.49e-08, 0.8526, 0.007058, 0.7335, 0.2768, 0.7328, 0.02802, 0.7719, 0.007057, 0.7335, 0.2768, 0.6723, 0.2255, 0.663, 0.1087, 0.7335, 0.2768, 0.663, 0.1087, 0.6961, 0.06224, 0.9908, 0.1719, 0.9531, 0.2247, 0.9616, 0.1087, 0.8911, 0.2768, 0.9284, 0.06224, 0.9616, 0.1087, 0.8123, -1.49e-08, 0.8123, 0.2768, 0.7719, 0.007057, 0.8911, 0.2768, 0.8526, 0.007058, 0.8917, 0.02802, 0.8911, 0.2768, 0.8123, 0.2768, 0.8526, 0.007058, 0.8123, 0.2768, 0.7335, 0.2768, 0.7719, 0.007057, 0.9602, 0.252, 0.8911, 0.2768, 0.9531, 0.2247, 0.7335, 0.2768, 0.6961, 0.06224, 0.7328, 0.02802, 0.7335, 0.2768, 0.6648, 0.2526, 0.6723, 0.2255])
me_cylinder_003.materials.append(mat_facematerial)
me_cylinder_003.use_remesh_fix_poles = True
me_cylinder_003.use_remesh_preserve_attributes = False
me_cylinder_003.use_mirror_vertex_groups = False
me_cylinder_003.update()
me_cylinder_004 = bpy.data.meshes.new('Cylinder.004')
me_cylinder_004.from_pydata([(2.461e-17, 0.03749, -4.438e-10), (-4.461e-10, 0.03692, -0.00651), (-4.27e-10, 0.03523, -0.01282), (-8.749e-10, 0.03247, -0.01875), (-8.587e-10, 0.02872, -0.0241), (-1.31e-09, 0.0241, -0.02872), (-1.299e-09, 0.01875, -0.03247), (-1.757e-09, 0.01282, -0.03523), (-1.751e-09, 0.00651, -0.03692), (-1.75e-09, 2.344e-09, -0.03749), (-1.751e-09, -0.00651, -0.03692), (-1.757e-09, -0.01282, -0.03523), (-1.299e-09, -0.01875, -0.03247), (-1.31e-09, -0.0241, -0.02872), (-8.587e-10, -0.02872, -0.0241), (-8.749e-10, -0.03247, -0.01875), (-4.27e-10, -0.03523, -0.01282), (-4.461e-10, -0.03692, -0.00651), (2.573e-17, -0.03749, -1.443e-08), (4.461e-10, -0.03692, 0.00651), (4.27e-10, -0.03523, 0.01282), (8.749e-10, -0.03247, 0.01875), (8.587e-10, -0.02872, 0.0241), (1.31e-09, -0.0241, 0.02872), (1.299e-09, -0.01875, 0.03247), (1.757e-09, -0.01282, 0.03523), (1.751e-09, -0.00651, 0.03692), (1.75e-09, -1.724e-08, 0.03749), (1.751e-09, 0.00651, 0.03692), (1.757e-09, 0.01282, 0.03523), (1.299e-09, 0.01875, 0.03247), (1.31e-09, 0.0241, 0.02872), (8.587e-10, 0.02872, 0.0241), (8.749e-10, 0.03247, 0.01875), (4.27e-10, 0.03523, 0.01282), (4.461e-10, 0.03692, 0.00651), (-4.657e-10, 0.03939, -0.006946), (0.0, 0.04, -2.186e-10), (-4.657e-10, 0.03759, -0.01368), (-9.313e-10, 0.03464, -0.02), (-9.313e-10, 0.03064, -0.02571), (-1.397e-09, 0.02571, -0.03064), (-1.397e-09, 0.02, -0.03464), (-1.863e-09, 0.01368, -0.03759), (-1.863e-09, 0.006946, -0.03939), (-1.863e-09, 3.02e-09, -0.04), (-1.863e-09, -0.006946, -0.03939), (-1.863e-09, -0.01368, -0.03759), (-1.397e-09, -0.02, -0.03464), (-1.397e-09, -0.02571, -0.03064), (-9.313e-10, -0.03064, -0.02571), (-9.313e-10, -0.03464, -0.02), (-4.657e-10, -0.03759, -0.01368), (-4.657e-10, -0.03939, -0.006946), (0.0, -0.04, -1.58e-08), (4.657e-10, -0.03939, 0.006946), (4.657e-10, -0.03759, 0.01368), (9.313e-10, -0.03464, 0.02), (9.313e-10, -0.03064, 0.02571), (1.397e-09, -0.02571, 0.03064), (1.397e-09, -0.02, 0.03464), (1.863e-09, -0.01368, 0.03759), (1.863e-09, -0.006946, 0.03939), (1.863e-09, -1.86e-08, 0.04), (1.863e-09, 0.006946, 0.03939), (1.863e-09, 0.01368, 0.03759), (1.397e-09, 0.02, 0.03464), (1.397e-09, 0.02571, 0.03064), (9.313e-10, 0.03064, 0.02571), (9.313e-10, 0.03464, 0.02), (4.657e-10, 0.03759, 0.01368), (4.657e-10, 0.03939, 0.006946), (-0.005, 0.03692, -0.00651), (-0.005, 0.03749, -2.188e-10), (-0.005, 0.03523, -0.01282), (-0.005, 0.03247, -0.01875), (-0.005, 0.02872, -0.0241), (-0.005, 0.0241, -0.02872), (-0.005, 0.01875, -0.03247), (-0.005, 0.01282, -0.03523), (-0.005, 0.00651, -0.03692), (-0.005, 2.344e-09, -0.03749), (-0.005, -0.00651, -0.03692), (-0.005, -0.01282, -0.03523), (-0.005, -0.01875, -0.03247), (-0.005, -0.0241, -0.02872), (-0.005, -0.02872, -0.0241), (-0.005, -0.03247, -0.01875), (-0.005, -0.03523, -0.01282), (-0.005, -0.03692, -0.00651), (-0.005, -0.03749, -1.421e-08), (-0.005, -0.03692, 0.00651), (-0.005, -0.03523, 0.01282), (-0.005, -0.03247, 0.01875), (-0.005, -0.02872, 0.0241), (-0.005, -0.0241, 0.02872), (-0.005, -0.01875, 0.03247), (-0.005, -0.01282, 0.03523), (-0.005, -0.00651, 0.03692), (-0.005, -1.724e-08, 0.03749), (-0.005, 0.00651, 0.03692), (-0.005, 0.01282, 0.03523), (-0.005, 0.01875, 0.03247), (-0.005, 0.0241, 0.02872), (-0.005, 0.02872, 0.0241), (-0.005, 0.03247, 0.01875), (-0.005, 0.03523, 0.01282), (-0.005, 0.03692, 0.00651), (0.0, 0.005, -0.04), (0.0, 0.004904, -0.04098), (0.0, 0.004619, -0.04191), (0.0, 0.004157, -0.04278), (0.0, 0.003536, -0.04354), (0.0, 0.002778, -0.04416), (0.0, 0.001913, -0.04462), (0.0, 0.0009754, -0.0449), (0.0, -2.416e-09, -0.045), (0.0, -0.0009755, -0.0449), (0.0, -0.001913, -0.04462), (0.0, -0.002778, -0.04416), (0.0, -0.003536, -0.04354), (0.0, -0.004157, -0.04278), (0.0, -0.004619, -0.04191), (0.0, -0.004904, -0.04098), (0.0, -0.005, -0.04), (0.0, -0.004957, -0.03957), (0.0, 0.004957, -0.03957)], [], [(26, 25, 97, 98), (0, 1, 36, 37), (1, 2, 38, 36), (2, 3, 39, 38), (3, 4, 40, 39), (4, 5, 41, 40), (5, 6, 42, 41), (6, 7, 43, 42), (7, 8, 44, 43), (8, 9, 45, 126, 44), (9, 10, 46, 125, 45), (10, 11, 47, 46), (11, 12, 48, 47), (12, 13, 49, 48), (13, 14, 50, 49), (14, 15, 51, 50), (15, 16, 52, 51), (16, 17, 53, 52), (17, 18, 54, 53), (18, 19, 55, 54), (19, 20, 56, 55), (20, 21, 57, 56), (21, 22, 58, 57), (22, 23, 59, 58), (23, 24, 60, 59), (24, 25, 61, 60), (25, 26, 62, 61), (26, 27, 63, 62), (27, 28, 64, 63), (28, 29, 65, 64), (29, 30, 66, 65), (30, 31, 67, 66), (31, 32, 68, 67), (32, 33, 69, 68), (33, 34, 70, 69), (34, 35, 71, 70), (35, 0, 37, 71), (13, 12, 84, 85), (27, 26, 98, 99), (14, 13, 85, 86), (1, 0, 73, 72), (28, 27, 99, 100), (15, 14, 86, 87), (2, 1, 72, 74), (29, 28, 100, 101), (16, 15, 87, 88), (3, 2, 74, 75), (30, 29, 101, 102), (17, 16, 88, 89), (4, 3, 75, 76), (31, 30, 102, 103), (18, 17, 89, 90), (5, 4, 76, 77), (32, 31, 103, 104), (19, 18, 90, 91), (6, 5, 77, 78), (33, 32, 104, 105), (20, 19, 91, 92), (7, 6, 78, 79), (34, 33, 105, 106), (21, 20, 92, 93), (8, 7, 79, 80), (35, 34, 106, 107), (22, 21, 93, 94), (9, 8, 80, 81), (0, 35, 107, 73), (23, 22, 94, 95), (10, 9, 81, 82), (24, 23, 95, 96), (11, 10, 82, 83), (25, 24, 96, 97), (12, 11, 83, 84), (109, 108, 126, 45, 125, 124, 123, 122, 121, 120, 119, 118, 117, 116, 115, 114, 113, 112, 111, 110)])
me_cylinder_004.polygons.foreach_set('use_smooth', [True] * 73)
_uv = me_cylinder_004.uv_layers.new(name='UVMap')
_uv.uv.foreach_set('vector', [0.4974, 0.0, 0.4766, 0.0, 0.4766, 0.04166, 0.4974, 0.04166, 0.4843, 0.5, 0.4808, 0.4186, 0.4962, 0.4132, 0.5, 0.5, 0.4808, 0.4186, 0.4702, 0.3397, 0.4849, 0.329, 0.4962, 0.4132, 0.4702, 0.3397, 0.4529, 0.2657, 0.4665, 0.25, 0.4849, 0.329, 0.4529, 0.2657, 0.4295, 0.1988, 0.4415, 0.1786, 0.4665, 0.25, 0.4295, 0.1988, 0.4006, 0.141, 0.4107, 0.117, 0.4415, 0.1786, 0.4006, 0.141, 0.3672, 0.09415, 0.375, 0.06699, 0.4107, 0.117, 0.3672, 0.09415, 0.3301, 0.05963, 0.3355, 0.03015, 0.375, 0.06699, 0.3301, 0.05963, 0.2907, 0.03849, 0.2934, 0.007596, 0.3355, 0.03015, 0.2907, 0.03849, 0.25, 0.03137, 0.25, 0.0, 0.281, 0.005421, 0.2934, 0.007596, 0.25, 0.03137, 0.2093, 0.03849, 0.2066, 0.007596, 0.219, 0.005421, 0.25, 0.0, 0.2093, 0.03849, 0.1699, 0.05963, 0.1645, 0.03015, 0.2066, 0.007596, 0.1699, 0.05963, 0.1328, 0.09415, 0.125, 0.06699, 0.1645, 0.03015, 0.1328, 0.09415, 0.09939, 0.141, 0.0893, 0.117, 0.125, 0.06699, 0.09939, 0.141, 0.0705, 0.1988, 0.05849, 0.1786, 0.0893, 0.117, 0.0705, 0.1988, 0.04708, 0.2657, 0.03349, 0.25, 0.05849, 0.1786, 0.04708, 0.2657, 0.02982, 0.3397, 0.01508, 0.329, 0.03349, 0.25, 0.02982, 0.3397, 0.01924, 0.4186, 0.003798, 0.4132, 0.01508, 0.329, 0.01924, 0.4186, 0.01568, 0.5, 0.0, 0.5, 0.003798, 0.4132, 0.01568, 0.5, 0.01924, 0.5814, 0.003798, 0.5868, 0.0, 0.5, 0.01924, 0.5814, 0.02982, 0.6603, 0.01508, 0.671, 0.003798, 0.5868, 0.02982, 0.6603, 0.04708, 0.7343, 0.03349, 0.75, 0.01508, 0.671, 0.04708, 0.7343, 0.0705, 0.8012, 0.05849, 0.8214, 0.03349, 0.75, 0.0705, 0.8012, 0.09938, 0.859, 0.0893, 0.883, 0.05849, 0.8214, 0.09938, 0.859, 0.1328, 0.9058, 0.125, 0.933, 0.0893, 0.883, 0.1328, 0.9058, 0.1699, 0.9404, 0.1645, 0.9698, 0.125, 0.933, 0.1699, 0.9404, 0.2093, 0.9615, 0.2066, 0.9924, 0.1645, 0.9698, 0.2093, 0.9615, 0.25, 0.9686, 0.25, 1.0, 0.2066, 0.9924, 0.25, 0.9686, 0.2907, 0.9615, 0.2934, 0.9924, 0.25, 1.0, 0.2907, 0.9615, 0.3301, 0.9404, 0.3355, 0.9698, 0.2934, 0.9924, 0.3301, 0.9404, 0.3672, 0.9058, 0.375, 0.933, 0.3355, 0.9698, 0.3672, 0.9058, 0.4006, 0.859, 0.4107, 0.883, 0.375, 0.933, 0.4006, 0.859, 0.4295, 0.8012, 0.4415, 0.8214, 0.4107, 0.883, 0.4295, 0.8012, 0.4529, 0.7343, 0.4665, 0.75, 0.4415, 0.8214, 0.4529, 0.7343, 0.4702, 0.6603, 0.4849, 0.671, 0.4665, 0.75, 0.4702, 0.6603, 0.4808, 0.5814, 0.4962, 0.5868, 0.4849, 0.671, 0.4808, 0.5814, 0.4843, 0.5, 0.5, 0.5, 0.4962, 0.5868, 0.4974, 0.04167, 0.4766, 0.04167, 0.4766, 0.08333, 0.4974, 0.08333, 0.5182, 0.0, 0.4974, 0.0, 0.4974, 0.04166, 0.5182, 0.04166, 0.5182, 0.04167, 0.4974, 0.04167, 0.4974, 0.08333, 0.5182, 0.08333, 0.4974, 0.08333, 0.4766, 0.08333, 0.4766, 0.125, 0.4974, 0.125, 0.5391, 0.0, 0.5182, 0.0, 0.5182, 0.04166, 0.5391, 0.04166, 0.5182, 0.08333, 0.4974, 0.08333, 0.4974, 0.125, 0.5182, 0.125, 0.5391, 0.04167, 0.5182, 0.04167, 0.5182, 0.08333, 0.5391, 0.08333, 0.5391, 0.08333, 0.5182, 0.08333, 0.5182, 0.125, 0.5391, 0.125, 0.4974, 0.125, 0.4766, 0.125, 0.4766, 0.1667, 0.4974, 0.1667, 0.5599, 0.0, 0.5391, 0.0, 0.5391, 0.04166, 0.5599, 0.04166, 0.5182, 0.125, 0.4974, 0.125, 0.4974, 0.1667, 0.5182, 0.1667, 0.5599, 0.04167, 0.5391, 0.04167, 0.5391, 0.08333, 0.5599, 0.08333, 0.5391, 0.125, 0.5182, 0.125, 0.5182, 0.1667, 0.5391, 0.1667, 0.5599, 0.08333, 0.5391, 0.08333, 0.5391, 0.125, 0.5599, 0.125, 0.5599, 0.125, 0.5391, 0.125, 0.5391, 0.1667, 0.5599, 0.1667, 0.4974, 0.1667, 0.4766, 0.1667, 0.4766, 0.2083, 0.4974, 0.2083, 0.5807, 0.0, 0.5599, 0.0, 0.5599, 0.04166, 0.5807, 0.04166, 0.5182, 0.1667, 0.4974, 0.1667, 0.4974, 0.2083, 0.5182, 0.2083, 0.5807, 0.04167, 0.5599, 0.04167, 0.5599, 0.08333, 0.5807, 0.08333, 0.5391, 0.1667, 0.5182, 0.1667, 0.5182, 0.2083, 0.5391, 0.2083, 0.5807, 0.08333, 0.5599, 0.08333, 0.5599, 0.125, 0.5807, 0.125, 0.5599, 0.1667, 0.5391, 0.1667, 0.5391, 0.2083, 0.5599, 0.2083, 0.5807, 0.125, 0.5599, 0.125, 0.5599, 0.1667, 0.5807, 0.1667, 0.5807, 0.1667, 0.5599, 0.1667, 0.5599, 0.2083, 0.5807, 0.2083, 0.4974, 0.2083, 0.4766, 0.2083, 0.4766, 0.25, 0.4974, 0.25, 0.6016, 0.0, 0.5807, 0.0, 0.5807, 0.04166, 0.6016, 0.04166, 0.5182, 0.2083, 0.4974, 0.2083, 0.4974, 0.25, 0.5182, 0.25, 0.6016, 0.04167, 0.5807, 0.04167, 0.5807, 0.08333, 0.6016, 0.08333, 0.5391, 0.2083, 0.5182, 0.2083, 0.5182, 0.25, 0.5391, 0.25, 0.6016, 0.08333, 0.5807, 0.08333, 0.5807, 0.125, 0.6016, 0.125, 0.5599, 0.2083, 0.5391, 0.2083, 0.5391, 0.25, 0.5599, 0.25, 0.6016, 0.125, 0.5807, 0.125, 0.5807, 0.1667, 0.6016, 0.1667, 0.5807, 0.2083, 0.5599, 0.2083, 0.5599, 0.25, 0.5807, 0.25, 0.6016, 0.1667, 0.5807, 0.1667, 0.5807, 0.2083, 0.6016, 0.2083, 0.6016, 0.2083, 0.5807, 0.2083, 0.5807, 0.25, 0.6016, 0.25, 0.4542, 0.05026, 0.4548, 0.06244, 0.4546, 0.06786, 0.4236, 0.06244, 0.3927, 0.06786, 0.3924, 0.06244, 0.393, 0.05026, 0.3948, 0.03855, 0.3977, 0.02775, 0.4015, 0.01829, 0.4063, 0.01052, 0.4117, 0.004753, 0.4175, 0.0012, 0.4236, 0.0, 0.4297, 0.0012, 0.4356, 0.004753, 0.441, 0.01052, 0.4457, 0.01829, 0.4496, 0.02775, 0.4525, 0.03855])
me_cylinder_004.materials.append(mat_facematerial)
me_cylinder_004.use_remesh_fix_poles = True
me_cylinder_004.use_remesh_preserve_attributes = False
me_cylinder_004.use_mirror_vertex_groups = False
me_cylinder_004.update()
me_cylinder_005 = bpy.data.meshes.new('Cylinder.005')
me_cylinder_005.from_pydata([(2.461e-17, 0.03749, -4.438e-10), (-4.461e-10, 0.03692, -0.00651), (-4.27e-10, 0.03523, -0.01282), (-8.749e-10, 0.03247, -0.01875), (-8.587e-10, 0.02872, -0.0241), (-1.31e-09, 0.0241, -0.02872), (-1.299e-09, 0.01875, -0.03247), (-1.757e-09, 0.01282, -0.03523), (-1.751e-09, 0.00651, -0.03692), (-1.75e-09, 2.344e-09, -0.03749), (-1.751e-09, -0.00651, -0.03692), (-1.757e-09, -0.01282, -0.03523), (-1.299e-09, -0.01875, -0.03247), (-1.31e-09, -0.0241, -0.02872), (-8.587e-10, -0.02872, -0.0241), (-8.749e-10, -0.03247, -0.01875), (-4.27e-10, -0.03523, -0.01282), (-4.461e-10, -0.03692, -0.00651), (2.573e-17, -0.03749, -1.443e-08), (4.461e-10, -0.03692, 0.00651), (4.27e-10, -0.03523, 0.01282), (8.749e-10, -0.03247, 0.01875), (8.587e-10, -0.02872, 0.0241), (1.31e-09, -0.0241, 0.02872), (1.299e-09, -0.01875, 0.03247), (1.757e-09, -0.01282, 0.03523), (1.751e-09, -0.00651, 0.03692), (1.75e-09, -1.724e-08, 0.03749), (1.751e-09, 0.00651, 0.03692), (1.757e-09, 0.01282, 0.03523), (1.299e-09, 0.01875, 0.03247), (1.31e-09, 0.0241, 0.02872), (8.587e-10, 0.02872, 0.0241), (8.749e-10, 0.03247, 0.01875), (4.27e-10, 0.03523, 0.01282), (4.461e-10, 0.03692, 0.00651)], [], [(1, 2, 3, 4, 5, 6, 7, 8, 9, 10, 11, 12, 13, 14, 15, 16, 17, 18, 19, 20, 21, 22, 23, 24, 25, 26, 27, 28, 29, 30, 31, 32, 33, 34, 35, 0)])
_uv = me_cylinder_005.uv_layers.new(name='UVMap')
_uv.uv.foreach_set('vector', [0.0, 0.0, 0.0, 0.0, 0.0, 0.0, 0.0, 0.0, 0.0, 0.0, 0.0, 0.0, 0.0, 0.0, 0.0, 0.0, 0.0, 0.0, 0.0, 0.0, 0.0, 0.0, 0.0, 0.0, 0.0, 0.0, 0.0, 0.0, 0.0, 0.0, 0.0, 0.0, 0.0, 0.0, 0.0, 0.0, 0.0, 0.0, 0.0, 0.0, 0.0, 0.0, 0.0, 0.0, 0.0, 0.0, 0.0, 0.0, 0.0, 0.0, 0.0, 0.0, 0.0, 0.0, 0.0, 0.0, 0.0, 0.0, 0.0, 0.0, 0.0, 0.0, 0.0, 0.0, 0.0, 0.0, 0.0, 0.0, 0.0, 0.0, 0.0, 0.0])
me_cylinder_005.materials.append(mat_glassmaterial)
me_cylinder_005.use_remesh_fix_poles = True
me_cylinder_005.use_remesh_preserve_attributes = False
me_cylinder_005.use_mirror_vertex_groups = False
me_cylinder_005.update()
me_plane_001 = bpy.data.meshes.new('Plane.001')
me_plane_001.from_pydata([(6.557e-10, -0.0005, 0.016), (-6.557e-10, -0.0025, -0.015), (6.557e-10, 0.0005, 0.016), (-6.557e-10, 0.0025, -0.015), (-3.372e-10, -0.009193, 0.01062), (-4.018e-10, -0.007713, 0.008896), (-4.543e-10, -0.006, 0.007495), (-4.929e-10, -0.004104, 0.006462), (-5.166e-10, -0.002084, 0.00583), (-5.166e-10, 0.002084, 0.00583), (-4.929e-10, 0.004104, 0.006462), (-4.543e-10, 0.006, 0.007495), (-4.018e-10, 0.007713, 0.008896), (-3.372e-10, 0.009193, 0.01062), (-2.623e-10, 0.01039, 0.01263), (-8.742e-10, -0.008952, 0.014), (-2.526e-10, -0.007918, 0.01253), (-3.01e-10, -0.006644, 0.01105), (-3.403e-10, -0.005168, 0.009838), (-3.692e-10, -0.003535, 0.008949), (-3.869e-10, -0.001795, 0.008404), (-3.869e-10, 0.001795, 0.008404), (-3.692e-10, 0.003535, 0.008949), (-3.403e-10, 0.005168, 0.009838), (-3.01e-10, 0.006644, 0.01105), (-2.526e-10, 0.007918, 0.01253), (-8.742e-10, 0.008952, 0.014), (8.742e-10, -0.02, 0.016), (-8.742e-10, -0.02, 0.014), (8.742e-10, 0.02, 0.016), (-8.742e-10, 0.02, 0.014), (3.636e-10, -0.0009454, 0.008319), (3.636e-10, 0.0009454, 0.008319), (2.51e-10, 0.001117, 0.005741), (2.51e-10, -0.001117, 0.005741), (-2.623e-10, -0.01039, 0.01263), (-8.742e-10, -0.01296, 0.014), (-5.682e-10, -0.01106, 0.01331), (-7.922e-10, -0.012, 0.01382), (-8.742e-10, 0.01296, 0.014), (-7.922e-10, 0.012, 0.01382), (-5.683e-10, 0.01106, 0.01331), (2.399e-11, -0.0118, 0.016), (-6.741e-10, -0.009274, 0.01455), (-1.333e-10, -0.01084, 0.01581), (-3.889e-10, -0.00992, 0.01528), (-6.741e-10, 0.009274, 0.01455), (2.399e-11, 0.0118, 0.016), (-3.889e-10, 0.00992, 0.01528), (-1.333e-10, 0.01084, 0.01581)], [], [(0, 31, 32, 2), (29, 47, 39, 30), (16, 15, 35, 4), (17, 16, 4, 5), (18, 17, 5, 6), (19, 18, 6, 7), (20, 19, 7, 8), (32, 33, 9, 21), (31, 20, 8, 34), (22, 21, 9, 10), (23, 22, 10, 11), (24, 23, 11, 12), (25, 24, 12, 13), (26, 25, 13, 14), (46, 26, 14), (32, 31, 34, 33), (33, 34, 1, 3), (27, 28, 36, 42), (35, 43, 45, 37), (37, 45, 44, 38), (38, 44, 42, 36), (46, 14, 41, 48), (48, 41, 40, 49), (49, 40, 39, 47), (43, 35, 15)])
_uv = me_plane_001.uv_layers.new(name='UVMap')
_uv.uv.foreach_set('vector', [0.502, 0.5671, 0.5595, 0.5604, 0.5595, 0.5888, 0.502, 0.5821, 0.502, 0.8745, 0.502, 0.7515, 0.5169, 0.7689, 0.5169, 0.8745, 0.5279, 0.4558, 0.5169, 0.4403, 0.5273, 0.4187, 0.5423, 0.4367, 0.5391, 0.4749, 0.5279, 0.4558, 0.5423, 0.4367, 0.5552, 0.4589, 0.5482, 0.4971, 0.5391, 0.4749, 0.5552, 0.4589, 0.5657, 0.4846, 0.5548, 0.5216, 0.5482, 0.4971, 0.5657, 0.4846, 0.5735, 0.513, 0.5589, 0.5477, 0.5548, 0.5216, 0.5735, 0.513, 0.5782, 0.5433, 0.5595, 0.5888, 0.5789, 0.5914, 0.5782, 0.6058, 0.5589, 0.6015, 0.5595, 0.5604, 0.5589, 0.5477, 0.5782, 0.5433, 0.5789, 0.5578, 0.5548, 0.6276, 0.5589, 0.6015, 0.5782, 0.6058, 0.5735, 0.6362, 0.5482, 0.6521, 0.5548, 0.6276, 0.5735, 0.6362, 0.5657, 0.6646, 0.5391, 0.6742, 0.5482, 0.6521, 0.5657, 0.6646, 0.5552, 0.6903, 0.5279, 0.6934, 0.5391, 0.6742, 0.5552, 0.6903, 0.5423, 0.7125, 0.5169, 0.7089, 0.5279, 0.6934, 0.5423, 0.7125, 0.5273, 0.7305, 0.5128, 0.7137, 0.5169, 0.7089, 0.5273, 0.7305, 0.5595, 0.5888, 0.5595, 0.5604, 0.5789, 0.5578, 0.5789, 0.5914, 0.5789, 0.5914, 0.5789, 0.5578, 0.7344, 0.5371, 0.7344, 0.6121, 0.502, 0.2747, 0.5169, 0.2747, 0.5169, 0.3803, 0.502, 0.3977, 0.5273, 0.4187, 0.5128, 0.4355, 0.5074, 0.4258, 0.5221, 0.4087, 0.5221, 0.4087, 0.5074, 0.4258, 0.5034, 0.412, 0.5183, 0.3946, 0.5183, 0.3946, 0.5034, 0.412, 0.502, 0.3977, 0.5169, 0.3803, 0.5128, 0.7137, 0.5273, 0.7305, 0.5221, 0.7405, 0.5074, 0.7234, 0.5074, 0.7234, 0.5221, 0.7405, 0.5183, 0.7545, 0.5034, 0.7372, 0.5034, 0.7372, 0.5183, 0.7545, 0.5169, 0.7689, 0.502, 0.7515, 0.5128, 0.4355, 0.5273, 0.4187, 0.5169, 0.4403])
me_plane_001.materials.append(mat_facematerial)
me_plane_001.use_remesh_fix_poles = True
me_plane_001.use_remesh_preserve_attributes = False
me_plane_001.use_mirror_y = True
me_plane_001.use_mirror_vertex_groups = False
me_plane_001.update()
me_cylinder_008 = bpy.data.meshes.new('Cylinder.008')
me_cylinder_008.from_pydata([(-0.005, 0.00199, 6.624e-10), (0.0045, 0.002493, -2.296e-11), (-0.005, 0.001952, -0.0003883), (0.0045, 0.002445, -0.0004863), (-0.005, 0.001839, -0.0007617), (0.0045, 0.002303, -0.0009539), (-0.005, 0.001655, -0.001106), (0.0045, 0.002073, -0.001385), (-0.005, 0.001407, -0.001407), (0.0045, 0.001763, -0.001763), (-0.005, 0.001106, -0.001655), (0.0045, 0.001385, -0.002073), (-0.005, 0.0007617, -0.001839), (0.0045, 0.0009539, -0.002303), (-0.005, 0.0003883, -0.001952), (0.0045, 0.0004863, -0.002445), (-0.005, 3.095e-10, -0.00199), (0.0045, 2.57e-10, -0.002493), (-0.005, -0.0003883, -0.001952), (0.0045, -0.0004863, -0.002445), (-0.005, -0.0007617, -0.001839), (0.0045, -0.0009539, -0.002303), (-0.005, -0.001106, -0.001655), (0.0045, -0.001385, -0.002073), (-0.005, -0.001407, -0.001407), (0.0045, -0.001763, -0.001763), (-0.005, -0.001655, -0.001106), (0.0045, -0.002073, -0.001385), (-0.005, -0.001839, -0.0007617), (0.0045, -0.002303, -0.0009539), (-0.005, -0.001952, -0.0003883), (0.0045, -0.002445, -0.0004863), (-0.005, -0.00199, 9.351e-10), (0.0045, -0.002493, 6.711e-10), (-0.005, -0.001952, 0.0003883), (0.0045, -0.002445, 0.0004863), (-0.005, -0.001839, 0.0007617), (0.0045, -0.002303, 0.0009539), (-0.005, -0.001655, 0.001106), (0.0045, -0.002073, 0.001385), (-0.005, -0.001407, 0.001407), (0.0045, -0.001763, 0.001763), (-0.005, -0.001106, 0.001655), (0.0045, -0.001385, 0.002073), (-0.005, -0.0007617, 0.001839), (0.0045, -0.0009539, 0.002303), (-0.005, -0.0003883, 0.001952), (0.0045, -0.0004863, 0.002445), (-0.005, 2.064e-09, 0.00199), (0.0045, 2.608e-09, 0.002493), (-0.005, 0.0003883, 0.001952), (0.0045, 0.0004863, 0.002445), (-0.005, 0.0007617, 0.001839), (0.0045, 0.0009539, 0.002303), (-0.005, 0.001106, 0.001655), (0.0045, 0.001385, 0.002073), (-0.005, 0.001407, 0.001407), (0.0045, 0.001763, 0.001763), (-0.005, 0.001655, 0.001106), (0.0045, 0.002073, 0.001385), (-0.005, 0.001839, 0.0007617), (0.0045, 0.002303, 0.0009539), (-0.005, 0.001952, 0.0003883), (0.0045, 0.002445, 0.0004863), (-0.005, 0.004, 2.186e-10), (-0.005, 0.003923, -0.0007804), (-0.005, 0.003696, -0.001531), (-0.005, 0.003326, -0.002222), (-0.005, 0.002828, -0.002828), (-0.005, 0.002222, -0.003326), (-0.005, 0.001531, -0.003696), (-0.005, 0.0007804, -0.003923), (-0.005, 3.02e-10, -0.004), (-0.005, -0.0007804, -0.003923), (-0.005, -0.001531, -0.003696), (-0.005, -0.002222, -0.003326), (-0.005, -0.002828, -0.002828), (-0.005, -0.003326, -0.002222), (-0.005, -0.003696, -0.001531), (-0.005, -0.003923, -0.0007804), (-0.005, -0.004, 1.522e-09), (-0.005, -0.003923, 0.0007804), (-0.005, -0.003696, 0.001531), (-0.005, -0.003326, 0.002222), (-0.005, -0.002828, 0.002828), (-0.005, -0.002222, 0.003326), (-0.005, -0.001531, 0.003696), (-0.005, -0.0007804, 0.003923), (-0.005, 3.862e-09, 0.004), (-0.005, 0.0007804, 0.003923), (-0.005, 0.001531, 0.003696), (-0.005, 0.002222, 0.003326), (-0.005, 0.002828, 0.002828), (-0.005, 0.003326, 0.002222), (-0.005, 0.003696, 0.001531), (-0.005, 0.003923, 0.0007804), (-0.0075, 0.00199, 6.624e-10), (-0.0075, 0.001952, -0.0003883), (-0.0075, 0.001839, -0.0007617), (-0.0075, 0.001655, -0.001106), (-0.0075, 0.001407, -0.001407), (-0.0075, 0.001106, -0.001655), (-0.0075, 0.0007617, -0.001839), (-0.0075, 0.0003883, -0.001952), (-0.0075, 3.978e-10, -0.00199), (-0.0075, -0.0003883, -0.001952), (-0.0075, -0.0007617, -0.001839), (-0.0075, -0.001106, -0.001655), (-0.0075, -0.001407, -0.001407), (-0.0075, -0.001655, -0.001106), (-0.0075, -0.001839, -0.0007617), (-0.0075, -0.001952, -0.0003883), (-0.0075, -0.00199, 9.351e-10), (-0.0075, -0.001952, 0.0003883), (-0.0075, -0.001839, 0.0007617), (-0.0075, -0.001655, 0.001106), (-0.0075, -0.001407, 0.001407), (-0.0075, -0.001106, 0.001655), (-0.0075, -0.0007617, 0.001839), (-0.0075, -0.0003883, 0.001952), (-0.0075, 2.153e-09, 0.00199), (-0.0075, 0.0003883, 0.001952), (-0.0075, 0.0007617, 0.001839), (-0.0075, 0.001106, 0.001655), (-0.0075, 0.001407, 0.001407), (-0.0075, 0.001655, 0.001106), (-0.0075, 0.001839, 0.0007617), (-0.0075, 0.001952, 0.0003883), (-0.005, 0.004931, -0.000533), (-0.005, 0.004887, -0.0009722), (0.00375, 0.004887, -0.0009722), (0.00375, 0.004931, -0.000533), (-0.005, 0.004759, -0.001394), (0.00375, 0.004759, -0.001394), (0.00375, 0.00311, -0.003863), (-0.005, 0.00311, -0.003863), (-0.005, 0.002769, -0.004143), (0.00375, 0.002769, -0.004143), (-0.005, 0.002379, -0.004351), (0.00375, 0.002379, -0.004351), (0.00375, -0.000533, -0.004931), (-0.005, -0.000533, -0.004931), (-0.005, -0.0009722, -0.004887), (0.00375, -0.0009722, -0.004887), (-0.005, -0.001394, -0.004759), (0.00375, -0.001394, -0.004759), (0.00375, -0.003863, -0.00311), (-0.005, -0.003863, -0.00311), (-0.005, -0.004143, -0.002769), (0.00375, -0.004143, -0.002769), (-0.005, -0.004351, -0.002379), (0.00375, -0.004351, -0.002379), (0.00375, -0.004931, 0.000533), (-0.005, -0.004931, 0.000533), (-0.005, -0.004887, 0.0009722), (0.00375, -0.004887, 0.0009722), (-0.005, -0.004759, 0.001394), (0.00375, -0.004759, 0.001394), (0.00375, -0.00311, 0.003863), (-0.005, -0.00311, 0.003863), (-0.005, -0.002769, 0.004143), (0.00375, -0.002769, 0.004143), (-0.005, -0.002379, 0.004351), (0.00375, -0.002379, 0.004351), (0.00375, 0.000533, 0.004931), (-0.005, 0.000533, 0.004931), (-0.005, 0.0009722, 0.004887), (0.00375, 0.0009722, 0.004887), (-0.005, 0.001394, 0.004759), (0.00375, 0.001394, 0.004759), (0.00375, 0.003863, 0.00311), (-0.005, 0.003863, 0.00311), (-0.005, 0.004143, 0.002769), (0.00375, 0.004143, 0.002769), (-0.005, 0.004351, 0.002379), (0.00375, 0.004351, 0.002379), (0.005, 0.003923, -0.0007804), (0.005, 0.004, -2.186e-10), (0.005, 0.003696, -0.001531), (0.005, 0.003326, -0.002222), (0.005, 0.002828, -0.002828), (0.005, 0.002222, -0.003326), (0.005, 0.001531, -0.003696), (0.005, 0.0007804, -0.003923), (0.005, 3.02e-10, -0.004), (0.005, -0.0007804, -0.003923), (0.005, -0.001531, -0.003696), (0.005, -0.002222, -0.003326), (0.005, -0.002828, -0.002828), (0.005, -0.003326, -0.002222), (0.005, -0.003696, -0.001531), (0.005, -0.003923, -0.0007804), (0.005, -0.004, 1.085e-09), (0.005, -0.003923, 0.0007804), (0.005, -0.003696, 0.001531), (0.005, -0.003326, 0.002222), (0.005, -0.002828, 0.002828), (0.005, -0.002222, 0.003326), (0.005, -0.001531, 0.003696), (0.005, -0.0007804, 0.003923), (0.005, 3.862e-09, 0.004), (0.005, 0.0007804, 0.003923), (0.005, 0.001531, 0.003696), (0.005, 0.002222, 0.003326), (0.005, 0.002828, 0.002828), (0.005, 0.003326, 0.002222), (0.005, 0.003696, 0.001531), (0.005, 0.003923, 0.0007804), (0.005, 0.002938, -0.0005843), (0.005, 0.002995, 3.367e-12), (0.005, 0.002767, -0.001146), (0.005, 0.00249, -0.001664), (0.005, 0.002118, -0.002118), (0.005, 0.001664, -0.00249), (0.005, 0.001146, -0.002767), (0.005, 0.0005843, -0.002938), (0.005, 3.058e-10, -0.002995), (0.005, -0.0005843, -0.002938), (0.005, -0.001146, -0.002767), (0.005, -0.001664, -0.00249), (0.005, -0.002118, -0.002118), (0.005, -0.00249, -0.001664), (0.005, -0.002767, -0.001146), (0.005, -0.002938, -0.0005843), (0.005, -0.002995, 7.801e-10), (0.005, -0.002938, 0.0005843), (0.005, -0.002767, 0.001146), (0.005, -0.00249, 0.001664), (0.005, -0.002118, 0.002118), (0.005, -0.001664, 0.00249), (0.005, -0.001146, 0.002767), (0.005, -0.0005843, 0.002938), (0.005, 2.963e-09, 0.002995), (0.005, 0.0005843, 0.002938), (0.005, 0.001146, 0.002767), (0.005, 0.001664, 0.00249), (0.005, 0.002118, 0.002118), (0.005, 0.00249, 0.001664), (0.005, 0.002767, 0.001146), (0.005, 0.002938, 0.0005843)], [], [(204, 205, 173, 170), (176, 178, 133, 130), (66, 178, 179, 67), (67, 179, 180, 68), (88, 200, 164, 165), (182, 70, 138, 139), (70, 182, 183, 71), (71, 183, 184, 72), (93, 92, 171, 172), (66, 65, 129, 132), (74, 186, 187, 75), (75, 187, 188, 76), (181, 182, 139, 137), (92, 204, 170, 171), (78, 190, 191, 79), (79, 191, 192, 80), (186, 74, 144, 145), (70, 69, 136, 138), (82, 194, 195, 83), (83, 195, 196, 84), (185, 186, 145, 143), (64, 177, 131, 128), (86, 198, 199, 87), (87, 199, 200, 88), (190, 78, 150, 151), (74, 73, 142, 144), (90, 202, 203, 91), (91, 203, 204, 92), (177, 176, 130, 131), (189, 190, 151, 149), (3, 1, 63, 61, 59, 57, 55, 53, 51, 49, 47, 45, 43, 41, 39, 37, 35, 33, 31, 29, 27, 25, 23, 21, 19, 17, 15, 13, 11, 9, 7, 5), (94, 206, 207, 95), (95, 207, 177, 64), (4, 6, 99, 98), (2, 0, 64, 65), (4, 2, 65, 66), (6, 4, 66, 67), (8, 6, 67, 68), (10, 8, 68, 69), (12, 10, 69, 70), (14, 12, 70, 71), (16, 14, 71, 72), (18, 16, 72, 73), (20, 18, 73, 74), (22, 20, 74, 75), (24, 22, 75, 76), (26, 24, 76, 77), (28, 26, 77, 78), (30, 28, 78, 79), (32, 30, 79, 80), (34, 32, 80, 81), (36, 34, 81, 82), (38, 36, 82, 83), (40, 38, 83, 84), (42, 40, 84, 85), (44, 42, 85, 86), (46, 44, 86, 87), (48, 46, 87, 88), (50, 48, 88, 89), (52, 50, 89, 90), (54, 52, 90, 91), (56, 54, 91, 92), (58, 56, 92, 93), (60, 58, 93, 94), (62, 60, 94, 95), (0, 62, 95, 64), (96, 97, 98, 99, 100, 101, 102, 103, 104, 105, 106, 107, 108, 109, 110, 111, 112, 113, 114, 115, 116, 117, 118, 119, 120, 121, 122, 123, 124, 125, 126, 127), (58, 60, 126, 125), (32, 34, 113, 112), (6, 8, 100, 99), (60, 62, 127, 126), (34, 36, 114, 113), (8, 10, 101, 100), (62, 0, 96, 127), (36, 38, 115, 114), (10, 12, 102, 101), (38, 40, 116, 115), (12, 14, 103, 102), (40, 42, 117, 116), (14, 16, 104, 103), (42, 44, 118, 117), (16, 18, 105, 104), (44, 46, 119, 118), (18, 20, 106, 105), (46, 48, 120, 119), (20, 22, 107, 106), (48, 50, 121, 120), (22, 24, 108, 107), (50, 52, 122, 121), (24, 26, 109, 108), (52, 54, 123, 122), (26, 28, 110, 109), (0, 2, 97, 96), (54, 56, 124, 123), (28, 30, 111, 110), (2, 4, 98, 97), (56, 58, 125, 124), (30, 32, 112, 111), (128, 131, 130, 129), (129, 130, 133, 132), (135, 134, 137, 136), (136, 137, 139, 138), (141, 140, 143, 142), (142, 143, 145, 144), (147, 146, 149, 148), (148, 149, 151, 150), (153, 152, 155, 154), (154, 155, 157, 156), (159, 158, 161, 160), (160, 161, 163, 162), (165, 164, 167, 166), (166, 167, 169, 168), (171, 170, 173, 172), (172, 173, 175, 174), (89, 88, 165, 166), (178, 66, 132, 133), (84, 196, 158, 159), (200, 201, 167, 164), (85, 84, 159, 160), (94, 93, 172, 174), (80, 192, 152, 153), (196, 197, 161, 158), (205, 206, 175, 173), (81, 80, 153, 154), (90, 89, 166, 168), (76, 188, 146, 147), (206, 94, 174, 175), (192, 193, 155, 152), (201, 202, 169, 167), (77, 76, 147, 148), (86, 85, 160, 162), (72, 184, 140, 141), (202, 90, 168, 169), (188, 189, 149, 146), (197, 198, 163, 161), (73, 72, 141, 142), (82, 81, 154, 156), (68, 180, 134, 135), (198, 86, 162, 163), (184, 185, 143, 140), (193, 194, 157, 155), (69, 68, 135, 136), (78, 77, 148, 150), (65, 64, 128, 129), (194, 82, 156, 157), (180, 181, 137, 134), (209, 208, 176, 177), (208, 210, 178, 176), (210, 211, 179, 178), (211, 212, 180, 179), (212, 213, 181, 180), (213, 214, 182, 181), (214, 215, 183, 182), (215, 216, 184, 183), (216, 217, 185, 184), (217, 218, 186, 185), (218, 219, 187, 186), (219, 220, 188, 187), (220, 221, 189, 188), (221, 222, 190, 189), (222, 223, 191, 190), (223, 224, 192, 191), (224, 225, 193, 192), (225, 226, 194, 193), (226, 227, 195, 194), (227, 228, 196, 195), (228, 229, 197, 196), (229, 230, 198, 197), (230, 231, 199, 198), (231, 232, 200, 199), (232, 233, 201, 200), (233, 234, 202, 201), (234, 235, 203, 202), (235, 236, 204, 203), (236, 237, 205, 204), (237, 238, 206, 205), (238, 239, 207, 206), (239, 209, 177, 207), (1, 3, 208, 209), (3, 5, 210, 208), (5, 7, 211, 210), (7, 9, 212, 211), (9, 11, 213, 212), (11, 13, 214, 213), (13, 15, 215, 214), (15, 17, 216, 215), (17, 19, 217, 216), (19, 21, 218, 217), (21, 23, 219, 218), (23, 25, 220, 219), (25, 27, 221, 220), (27, 29, 222, 221), (29, 31, 223, 222), (31, 33, 224, 223), (33, 35, 225, 224), (35, 37, 226, 225), (37, 39, 227, 226), (39, 41, 228, 227), (41, 43, 229, 228), (43, 45, 230, 229), (45, 47, 231, 230), (47, 49, 232, 231), (49, 51, 233, 232), (51, 53, 234, 233), (53, 55, 235, 234), (55, 57, 236, 235), (57, 59, 237, 236), (59, 61, 238, 237), (61, 63, 239, 238), (63, 1, 209, 239)])
me_cylinder_008.polygons.foreach_set('use_smooth', [True] * 210)
_uv = me_cylinder_008.uv_layers.new(name='UVMap')
_uv.uv.foreach_set('vector', [0.08029, 0.4197, 0.1167, 0.4496, 0.1167, 0.4496, 0.08029, 0.4197, 0.2968, 0.4854, 0.3418, 0.4717, 0.3418, 0.4717, 0.2968, 0.4854, 0.9375, 0.5, 0.9375, 1.0, 0.9062, 1.0, 0.9062, 0.5, 0.9062, 0.5, 0.9062, 1.0, 0.875, 1.0, 0.875, 0.5, 0.25, 0.5, 0.25, 1.0, 0.25, 1.0, 0.25, 0.5, 0.8125, 1.0, 0.8125, 0.5, 0.8125, 0.5, 0.8125, 1.0, 0.8125, 0.5, 0.8125, 1.0, 0.7812, 1.0, 0.7812, 0.5, 0.7812, 0.5, 0.7812, 1.0, 0.75, 1.0, 0.75, 0.5, 0.6167, 0.4496, 0.5803, 0.4197, 0.5803, 0.4197, 0.6167, 0.4496, 0.8418, 0.4717, 0.7968, 0.4854, 0.7968, 0.4854, 0.8418, 0.4717, 0.6875, 0.5, 0.6875, 1.0, 0.6562, 1.0, 0.6562, 0.5, 0.6562, 0.5, 0.6562, 1.0, 0.625, 1.0, 0.625, 0.5, 0.4496, 0.3833, 0.4717, 0.3418, 0.4717, 0.3418, 0.4496, 0.3833, 0.125, 0.5, 0.125, 1.0, 0.125, 1.0, 0.125, 0.5, 0.5625, 0.5, 0.5625, 1.0, 0.5312, 1.0, 0.5312, 0.5, 0.5312, 0.5, 0.5312, 1.0, 0.5, 1.0, 0.5, 0.5, 0.6875, 1.0, 0.6875, 0.5, 0.6875, 0.5, 0.6875, 1.0, 0.9717, 0.3418, 0.9496, 0.3833, 0.9496, 0.3833, 0.9717, 0.3418, 0.4375, 0.5, 0.4375, 1.0, 0.4062, 1.0, 0.4062, 0.5, 0.4062, 0.5, 0.4062, 1.0, 0.375, 1.0, 0.375, 0.5, 0.4854, 0.2032, 0.4717, 0.1582, 0.4717, 0.1582, 0.4854, 0.2032, 0.0, 0.5, 0.0, 1.0, 0.0, 1.0, 0.0, 0.5, 0.3125, 0.5, 0.3125, 1.0, 0.2812, 1.0, 0.2812, 0.5, 0.2812, 0.5, 0.2812, 1.0, 0.25, 1.0, 0.25, 0.5, 0.5625, 1.0, 0.5625, 0.5, 0.5625, 0.5, 0.5625, 1.0, 0.9717, 0.1582, 0.9854, 0.2032, 0.9854, 0.2032, 0.9717, 0.1582, 0.1875, 0.5, 0.1875, 1.0, 0.1562, 1.0, 0.1562, 0.5, 0.1562, 0.5, 0.1562, 1.0, 0.125, 1.0, 0.125, 0.5, 0.25, 0.49, 0.2968, 0.4854, 0.2968, 0.4854, 0.25, 0.49, 0.3833, 0.05045, 0.3418, 0.02827, 0.3418, 0.02827, 0.3833, 0.05045, 0.2792, 0.3967, 0.25, 0.3996, 0.2208, 0.3967, 0.1928, 0.3882, 0.1669, 0.3744, 0.1442, 0.3558, 0.1256, 0.3331, 0.1118, 0.3072, 0.1033, 0.2792, 0.1004, 0.25, 0.1033, 0.2208, 0.1118, 0.1928, 0.1256, 0.1669, 0.1442, 0.1442, 0.1669, 0.1256, 0.1928, 0.1118, 0.2208, 0.1033, 0.25, 0.1004, 0.2792, 0.1033, 0.3072, 0.1118, 0.3331, 0.1256, 0.3558, 0.1442, 0.3744, 0.1669, 0.3882, 0.1928, 0.3967, 0.2208, 0.3996, 0.25, 0.3967, 0.2792, 0.3882, 0.3072, 0.3744, 0.3331, 0.3558, 0.3558, 0.3331, 0.3744, 0.3072, 0.3882, 0.0625, 0.5, 0.0625, 1.0, 0.03125, 1.0, 0.03125, 0.5, 0.03125, 0.5, 0.03125, 1.0, 0.0, 1.0, 0.0, 0.5, 0.7957, 0.3603, 0.8163, 0.3493, 0.8163, 0.3493, 0.7957, 0.3603, 0.7733, 0.3671, 0.75, 0.3694, 0.75, 0.49, 0.7968, 0.4854, 0.7957, 0.3603, 0.7733, 0.3671, 0.7968, 0.4854, 0.8418, 0.4717, 0.8163, 0.3493, 0.7957, 0.3603, 0.8418, 0.4717, 0.8833, 0.4496, 0.8344, 0.3344, 0.8163, 0.3493, 0.8833, 0.4496, 0.9197, 0.4197, 0.8493, 0.3163, 0.8344, 0.3344, 0.9197, 0.4197, 0.9496, 0.3833, 0.8603, 0.2957, 0.8493, 0.3163, 0.9496, 0.3833, 0.9717, 0.3418, 0.8671, 0.2733, 0.8603, 0.2957, 0.9717, 0.3418, 0.9854, 0.2968, 0.8694, 0.25, 0.8671, 0.2733, 0.9854, 0.2968, 0.99, 0.25, 0.8671, 0.2267, 0.8694, 0.25, 0.99, 0.25, 0.9854, 0.2032, 0.8603, 0.2043, 0.8671, 0.2267, 0.9854, 0.2032, 0.9717, 0.1582, 0.8493, 0.1837, 0.8603, 0.2043, 0.9717, 0.1582, 0.9496, 0.1167, 0.8344, 0.1656, 0.8493, 0.1837, 0.9496, 0.1167, 0.9197, 0.08029, 0.8163, 0.1507, 0.8344, 0.1656, 0.9197, 0.08029, 0.8833, 0.05045, 0.7957, 0.1397, 0.8163, 0.1507, 0.8833, 0.05045, 0.8418, 0.02827, 0.7733, 0.1329, 0.7957, 0.1397, 0.8418, 0.02827, 0.7968, 0.01461, 0.75, 0.1306, 0.7733, 0.1329, 0.7968, 0.01461, 0.75, 0.01, 0.7267, 0.1329, 0.75, 0.1306, 0.75, 0.01, 0.7032, 0.01461, 0.7043, 0.1397, 0.7267, 0.1329, 0.7032, 0.01461, 0.6582, 0.02827, 0.6837, 0.1507, 0.7043, 0.1397, 0.6582, 0.02827, 0.6167, 0.05045, 0.6656, 0.1656, 0.6837, 0.1507, 0.6167, 0.05045, 0.5803, 0.08029, 0.6507, 0.1837, 0.6656, 0.1656, 0.5803, 0.08029, 0.5504, 0.1167, 0.6397, 0.2043, 0.6507, 0.1837, 0.5504, 0.1167, 0.5283, 0.1582, 0.6329, 0.2267, 0.6397, 0.2043, 0.5283, 0.1582, 0.5146, 0.2032, 0.6306, 0.25, 0.6329, 0.2267, 0.5146, 0.2032, 0.51, 0.25, 0.6329, 0.2733, 0.6306, 0.25, 0.51, 0.25, 0.5146, 0.2968, 0.6397, 0.2957, 0.6329, 0.2733, 0.5146, 0.2968, 0.5283, 0.3418, 0.6507, 0.3163, 0.6397, 0.2957, 0.5283, 0.3418, 0.5504, 0.3833, 0.6656, 0.3344, 0.6507, 0.3163, 0.5504, 0.3833, 0.5803, 0.4197, 0.6837, 0.3493, 0.6656, 0.3344, 0.5803, 0.4197, 0.6167, 0.4496, 0.7043, 0.3603, 0.6837, 0.3493, 0.6167, 0.4496, 0.6582, 0.4717, 0.7267, 0.3671, 0.7043, 0.3603, 0.6582, 0.4717, 0.7032, 0.4854, 0.75, 0.3694, 0.7267, 0.3671, 0.7032, 0.4854, 0.75, 0.49, 0.75, 0.3694, 0.7733, 0.3671, 0.7957, 0.3603, 0.8163, 0.3493, 0.8344, 0.3344, 0.8493, 0.3163, 0.8603, 0.2957, 0.8671, 0.2733, 0.8694, 0.25, 0.8671, 0.2267, 0.8603, 0.2043, 0.8493, 0.1837, 0.8344, 0.1656, 0.8163, 0.1507, 0.7957, 0.1397, 0.7733, 0.1329, 0.75, 0.1306, 0.7267, 0.1329, 0.7043, 0.1397, 0.6837, 0.1507, 0.6656, 0.1656, 0.6507, 0.1837, 0.6397, 0.2043, 0.6329, 0.2267, 0.6306, 0.25, 0.6329, 0.2733, 0.6397, 0.2957, 0.6507, 0.3163, 0.6656, 0.3344, 0.6837, 0.3493, 0.7043, 0.3603, 0.7267, 0.3671, 0.6837, 0.3493, 0.7043, 0.3603, 0.7043, 0.3603, 0.6837, 0.3493, 0.75, 0.1306, 0.7267, 0.1329, 0.7267, 0.1329, 0.75, 0.1306, 0.8163, 0.3493, 0.8344, 0.3344, 0.8344, 0.3344, 0.8163, 0.3493, 0.7043, 0.3603, 0.7267, 0.3671, 0.7267, 0.3671, 0.7043, 0.3603, 0.7267, 0.1329, 0.7043, 0.1397, 0.7043, 0.1397, 0.7267, 0.1329, 0.8344, 0.3344, 0.8493, 0.3163, 0.8493, 0.3163, 0.8344, 0.3344, 0.7267, 0.3671, 0.75, 0.3694, 0.75, 0.3694, 0.7267, 0.3671, 0.7043, 0.1397, 0.6837, 0.1507, 0.6837, 0.1507, 0.7043, 0.1397, 0.8493, 0.3163, 0.8603, 0.2957, 0.8603, 0.2957, 0.8493, 0.3163, 0.6837, 0.1507, 0.6656, 0.1656, 0.6656, 0.1656, 0.6837, 0.1507, 0.8603, 0.2957, 0.8671, 0.2733, 0.8671, 0.2733, 0.8603, 0.2957, 0.6656, 0.1656, 0.6507, 0.1837, 0.6507, 0.1837, 0.6656, 0.1656, 0.8671, 0.2733, 0.8694, 0.25, 0.8694, 0.25, 0.8671, 0.2733, 0.6507, 0.1837, 0.6397, 0.2043, 0.6397, 0.2043, 0.6507, 0.1837, 0.8694, 0.25, 0.8671, 0.2267, 0.8671, 0.2267, 0.8694, 0.25, 0.6397, 0.2043, 0.6329, 0.2267, 0.6329, 0.2267, 0.6397, 0.2043, 0.8671, 0.2267, 0.8603, 0.2043, 0.8603, 0.2043, 0.8671, 0.2267, 0.6329, 0.2267, 0.6306, 0.25, 0.6306, 0.25, 0.6329, 0.2267, 0.8603, 0.2043, 0.8493, 0.1837, 0.8493, 0.1837, 0.8603, 0.2043, 0.6306, 0.25, 0.6329, 0.2733, 0.6329, 0.2733, 0.6306, 0.25, 0.8493, 0.1837, 0.8344, 0.1656, 0.8344, 0.1656, 0.8493, 0.1837, 0.6329, 0.2733, 0.6397, 0.2957, 0.6397, 0.2957, 0.6329, 0.2733, 0.8344, 0.1656, 0.8163, 0.1507, 0.8163, 0.1507, 0.8344, 0.1656, 0.6397, 0.2957, 0.6507, 0.3163, 0.6507, 0.3163, 0.6397, 0.2957, 0.8163, 0.1507, 0.7957, 0.1397, 0.7957, 0.1397, 0.8163, 0.1507, 0.75, 0.3694, 0.7733, 0.3671, 0.7733, 0.3671, 0.75, 0.3694, 0.6507, 0.3163, 0.6656, 0.3344, 0.6656, 0.3344, 0.6507, 0.3163, 0.7957, 0.1397, 0.7733, 0.1329, 0.7733, 0.1329, 0.7957, 0.1397, 0.7733, 0.3671, 0.7957, 0.3603, 0.7957, 0.3603, 0.7733, 0.3671, 0.6656, 0.3344, 0.6837, 0.3493, 0.6837, 0.3493, 0.6656, 0.3344, 0.7733, 0.1329, 0.75, 0.1306, 0.75, 0.1306, 0.7733, 0.1329, 1.0, 0.5, 1.0, 1.0, 0.9688, 1.0, 0.9688, 0.5, 0.9688, 0.5, 0.9688, 1.0, 0.9375, 1.0, 0.9375, 0.5, 0.875, 0.5, 0.875, 1.0, 0.8438, 1.0, 0.8438, 0.5, 0.8438, 0.5, 0.8438, 1.0, 0.8125, 1.0, 0.8125, 0.5, 0.75, 0.5, 0.75, 1.0, 0.7188, 1.0, 0.7188, 0.5, 0.7188, 0.5, 0.7188, 1.0, 0.6875, 1.0, 0.6875, 0.5, 0.625, 0.5, 0.625, 1.0, 0.5938, 1.0, 0.5938, 0.5, 0.5938, 0.5, 0.5938, 1.0, 0.5625, 1.0, 0.5625, 0.5, 0.5, 0.5, 0.5, 1.0, 0.4688, 1.0, 0.4688, 0.5, 0.4688, 0.5, 0.4688, 1.0, 0.4375, 1.0, 0.4375, 0.5, 0.375, 0.5, 0.375, 1.0, 0.3438, 1.0, 0.3438, 0.5, 0.3438, 0.5, 0.3438, 1.0, 0.3125, 1.0, 0.3125, 0.5, 0.25, 0.5, 0.25, 1.0, 0.2188, 1.0, 0.2188, 0.5, 0.2188, 0.5, 0.2188, 1.0, 0.1875, 1.0, 0.1875, 0.5, 0.125, 0.5, 0.125, 1.0, 0.09375, 1.0, 0.09375, 0.5, 0.09375, 0.5, 0.09375, 1.0, 0.0625, 1.0, 0.0625, 0.5, 0.5146, 0.2968, 0.51, 0.25, 0.51, 0.25, 0.5146, 0.2968, 0.9375, 1.0, 0.9375, 0.5, 0.9375, 0.5, 0.9375, 1.0, 0.375, 0.5, 0.375, 1.0, 0.375, 1.0, 0.375, 0.5, 0.01, 0.25, 0.01461, 0.2968, 0.01461, 0.2968, 0.01, 0.25, 0.5504, 0.1167, 0.5803, 0.08029, 0.5803, 0.08029, 0.5504, 0.1167, 0.6582, 0.4717, 0.6167, 0.4496, 0.6167, 0.4496, 0.6582, 0.4717, 0.5, 0.5, 0.5, 1.0, 0.5, 1.0, 0.5, 0.5, 0.08029, 0.08029, 0.05045, 0.1167, 0.05045, 0.1167, 0.08029, 0.08029, 0.1167, 0.4496, 0.1582, 0.4717, 0.1582, 0.4717, 0.1167, 0.4496, 0.7032, 0.01461, 0.75, 0.01, 0.75, 0.01, 0.7032, 0.01461, 0.5283, 0.3418, 0.5146, 0.2968, 0.5146, 0.2968, 0.5283, 0.3418, 0.625, 0.5, 0.625, 1.0, 0.625, 1.0, 0.625, 0.5, 0.0625, 1.0, 0.0625, 0.5, 0.0625, 0.5, 0.0625, 1.0, 0.25, 0.01, 0.2032, 0.01461, 0.2032, 0.01461, 0.25, 0.01, 0.01461, 0.2968, 0.02827, 0.3418, 0.02827, 0.3418, 0.01461, 0.2968, 0.8833, 0.05045, 0.9197, 0.08029, 0.9197, 0.08029, 0.8833, 0.05045, 0.5283, 0.1582, 0.5504, 0.1167, 0.5504, 0.1167, 0.5283, 0.1582, 0.75, 0.5, 0.75, 1.0, 0.75, 1.0, 0.75, 0.5, 0.1875, 1.0, 0.1875, 0.5, 0.1875, 0.5, 0.1875, 1.0, 0.4197, 0.08029, 0.3833, 0.05045, 0.3833, 0.05045, 0.4197, 0.08029, 0.05045, 0.1167, 0.02827, 0.1582, 0.02827, 0.1582, 0.05045, 0.1167, 0.9854, 0.2032, 0.99, 0.25, 0.99, 0.25, 0.9854, 0.2032, 0.6582, 0.02827, 0.7032, 0.01461, 0.7032, 0.01461, 0.6582, 0.02827, 0.875, 0.5, 0.875, 1.0, 0.875, 1.0, 0.875, 0.5, 0.3125, 1.0, 0.3125, 0.5, 0.3125, 0.5, 0.3125, 1.0, 0.49, 0.25, 0.4854, 0.2032, 0.4854, 0.2032, 0.49, 0.25, 0.2032, 0.01461, 0.1582, 0.02827, 0.1582, 0.02827, 0.2032, 0.01461, 0.9496, 0.3833, 0.9197, 0.4197, 0.9197, 0.4197, 0.9496, 0.3833, 0.8418, 0.02827, 0.8833, 0.05045, 0.8833, 0.05045, 0.8418, 0.02827, 0.7968, 0.4854, 0.75, 0.49, 0.75, 0.49, 0.7968, 0.4854, 0.4375, 1.0, 0.4375, 0.5, 0.4375, 0.5, 0.4375, 1.0, 0.4197, 0.4197, 0.4496, 0.3833, 0.4496, 0.3833, 0.4197, 0.4197, 0.25, 0.4297, 0.2851, 0.4263, 0.2968, 0.4854, 0.25, 0.49, 0.2851, 0.4263, 0.3188, 0.416, 0.3418, 0.4717, 0.2968, 0.4854, 0.3188, 0.416, 0.3498, 0.3994, 0.3833, 0.4496, 0.3418, 0.4717, 0.3498, 0.3994, 0.3771, 0.3771, 0.4197, 0.4197, 0.3833, 0.4496, 0.3771, 0.3771, 0.3994, 0.3498, 0.4496, 0.3833, 0.4197, 0.4197, 0.3994, 0.3498, 0.416, 0.3188, 0.4717, 0.3418, 0.4496, 0.3833, 0.416, 0.3188, 0.4263, 0.2851, 0.4854, 0.2968, 0.4717, 0.3418, 0.4263, 0.2851, 0.4297, 0.25, 0.49, 0.25, 0.4854, 0.2968, 0.4297, 0.25, 0.4263, 0.2149, 0.4854, 0.2032, 0.49, 0.25, 0.4263, 0.2149, 0.416, 0.1812, 0.4717, 0.1582, 0.4854, 0.2032, 0.416, 0.1812, 0.3994, 0.1502, 0.4496, 0.1167, 0.4717, 0.1582, 0.3994, 0.1502, 0.3771, 0.1229, 0.4197, 0.08029, 0.4496, 0.1167, 0.3771, 0.1229, 0.3498, 0.1006, 0.3833, 0.05045, 0.4197, 0.08029, 0.3498, 0.1006, 0.3188, 0.08397, 0.3418, 0.02827, 0.3833, 0.05045, 0.3188, 0.08397, 0.2851, 0.07374, 0.2968, 0.01461, 0.3418, 0.02827, 0.2851, 0.07374, 0.25, 0.07029, 0.25, 0.01, 0.2968, 0.01461, 0.25, 0.07029, 0.2149, 0.07374, 0.2032, 0.01461, 0.25, 0.01, 0.2149, 0.07374, 0.1812, 0.08397, 0.1582, 0.02827, 0.2032, 0.01461, 0.1812, 0.08397, 0.1502, 0.1006, 0.1167, 0.05045, 0.1582, 0.02827, 0.1502, 0.1006, 0.1229, 0.1229, 0.08029, 0.08029, 0.1167, 0.05045, 0.1229, 0.1229, 0.1006, 0.1502, 0.05045, 0.1167, 0.08029, 0.08029, 0.1006, 0.1502, 0.08397, 0.1812, 0.02827, 0.1582, 0.05045, 0.1167, 0.08397, 0.1812, 0.07374, 0.2149, 0.01461, 0.2032, 0.02827, 0.1582, 0.07374, 0.2149, 0.07029, 0.25, 0.01, 0.25, 0.01461, 0.2032, 0.07029, 0.25, 0.07374, 0.2851, 0.01461, 0.2968, 0.01, 0.25, 0.07374, 0.2851, 0.08397, 0.3188, 0.02827, 0.3418, 0.01461, 0.2968, 0.08397, 0.3188, 0.1006, 0.3498, 0.05045, 0.3833, 0.02827, 0.3418, 0.1006, 0.3498, 0.1229, 0.3771, 0.08029, 0.4197, 0.05045, 0.3833, 0.1229, 0.3771, 0.1502, 0.3994, 0.1167, 0.4496, 0.08029, 0.4197, 0.1502, 0.3994, 0.1812, 0.416, 0.1582, 0.4717, 0.1167, 0.4496, 0.1812, 0.416, 0.2149, 0.4263, 0.2032, 0.4854, 0.1582, 0.4717, 0.2149, 0.4263, 0.25, 0.4297, 0.25, 0.49, 0.2032, 0.4854, 0.25, 0.3996, 0.2792, 0.3967, 0.2851, 0.4263, 0.25, 0.4297, 0.2792, 0.3967, 0.3072, 0.3882, 0.3188, 0.416, 0.2851, 0.4263, 0.3072, 0.3882, 0.3331, 0.3744, 0.3498, 0.3994, 0.3188, 0.416, 0.3331, 0.3744, 0.3558, 0.3558, 0.3771, 0.3771, 0.3498, 0.3994, 0.3558, 0.3558, 0.3744, 0.3331, 0.3994, 0.3498, 0.3771, 0.3771, 0.3744, 0.3331, 0.3882, 0.3072, 0.416, 0.3188, 0.3994, 0.3498, 0.3882, 0.3072, 0.3967, 0.2792, 0.4263, 0.2851, 0.416, 0.3188, 0.3967, 0.2792, 0.3996, 0.25, 0.4297, 0.25, 0.4263, 0.2851, 0.3996, 0.25, 0.3967, 0.2208, 0.4263, 0.2149, 0.4297, 0.25, 0.3967, 0.2208, 0.3882, 0.1928, 0.416, 0.1812, 0.4263, 0.2149, 0.3882, 0.1928, 0.3744, 0.1669, 0.3994, 0.1502, 0.416, 0.1812, 0.3744, 0.1669, 0.3558, 0.1442, 0.3771, 0.1229, 0.3994, 0.1502, 0.3558, 0.1442, 0.3331, 0.1256, 0.3498, 0.1006, 0.3771, 0.1229, 0.3331, 0.1256, 0.3072, 0.1118, 0.3188, 0.08397, 0.3498, 0.1006, 0.3072, 0.1118, 0.2792, 0.1033, 0.2851, 0.07374, 0.3188, 0.08397, 0.2792, 0.1033, 0.25, 0.1004, 0.25, 0.07029, 0.2851, 0.07374, 0.25, 0.1004, 0.2208, 0.1033, 0.2149, 0.07374, 0.25, 0.07029, 0.2208, 0.1033, 0.1928, 0.1118, 0.1812, 0.08397, 0.2149, 0.07374, 0.1928, 0.1118, 0.1669, 0.1256, 0.1502, 0.1006, 0.1812, 0.08397, 0.1669, 0.1256, 0.1442, 0.1442, 0.1229, 0.1229, 0.1502, 0.1006, 0.1442, 0.1442, 0.1256, 0.1669, 0.1006, 0.1502, 0.1229, 0.1229, 0.1256, 0.1669, 0.1118, 0.1928, 0.08397, 0.1812, 0.1006, 0.1502, 0.1118, 0.1928, 0.1033, 0.2208, 0.07374, 0.2149, 0.08397, 0.1812, 0.1033, 0.2208, 0.1004, 0.25, 0.07029, 0.25, 0.07374, 0.2149, 0.1004, 0.25, 0.1033, 0.2792, 0.07374, 0.2851, 0.07029, 0.25, 0.1033, 0.2792, 0.1118, 0.3072, 0.08397, 0.3188, 0.07374, 0.2851, 0.1118, 0.3072, 0.1256, 0.3331, 0.1006, 0.3498, 0.08397, 0.3188, 0.1256, 0.3331, 0.1442, 0.3558, 0.1229, 0.3771, 0.1006, 0.3498, 0.1442, 0.3558, 0.1669, 0.3744, 0.1502, 0.3994, 0.1229, 0.3771, 0.1669, 0.3744, 0.1928, 0.3882, 0.1812, 0.416, 0.1502, 0.3994, 0.1928, 0.3882, 0.2208, 0.3967, 0.2149, 0.4263, 0.1812, 0.416, 0.2208, 0.3967, 0.25, 0.3996, 0.25, 0.4297, 0.2149, 0.4263])
me_cylinder_008.materials.append(mat_casematerial)
me_cylinder_008.use_remesh_fix_poles = True
me_cylinder_008.use_remesh_preserve_attributes = False
me_cylinder_008.use_mirror_vertex_groups = False
me_cylinder_008.update()
me_plane_002 = bpy.data.meshes.new('Plane.002')
me_plane_002.from_pydata([(-0.025, 0.0, 0.0), (0.025, 0.0, 0.0)], [(1, 0)], [])
_uv = me_plane_002.uv_layers.new(name='UVMap')
_uv.uv.foreach_set('vector', [])
me_plane_002.use_remesh_fix_poles = True
me_plane_002.use_remesh_preserve_attributes = False
me_plane_002.use_mirror_vertex_groups = False
me_plane_002.update()

# ---- objects
ob_case = bpy.data.objects.new('Case', me_cylinder)
ob_background = bpy.data.objects.new('Background', me_circle)
ob_rollscale = bpy.data.objects.new('RollScale', me_cylinder_001)
ob_pitchscale = bpy.data.objects.new('PitchScale', me_cylinder_002)
ob_needle = bpy.data.objects.new('Needle', me_plane)
ob_airplanemount = bpy.data.objects.new('AirplaneMount', me_cylinder_003)
ob_face = bpy.data.objects.new('Face', me_cylinder_004)
ob_glass = bpy.data.objects.new('Glass', me_cylinder_005)
ob_airplane = bpy.data.objects.new('Airplane', me_plane_001)
ob_pitchoffsetknob = bpy.data.objects.new('PitchOffsetKnob', me_cylinder_008)
ob_pitchoffsetknobaxis = bpy.data.objects.new('PitchOffsetKnobAxis', me_plane_002)

# ---- transforms, parenting, visibility, modifiers, constraints
ob_case.location = (0.0, 0.0, 0.0)
ob_case.lineart.crease_threshold = 0.0
_m = ob_case.modifiers.new('Auto Smooth', 'NODES')
_m.node_group = ng_auto_smooth
_gi = [s.identifier for s in ng_auto_smooth.interface.items_tree if s.item_type == 'SOCKET' and s.in_out == 'INPUT']
_m[_gi[1]] = 0.5236  # Angle
ob_background.location = (-0.0075, 0.0, 0.0)
ob_background.rotation_euler = (0.0, 1.571, 0.0)
ob_background.lineart.crease_threshold = 0.0
ob_rollscale.location = (0.0, 0.0, 0.0)
ob_rollscale.lineart.crease_threshold = 0.0
_m = ob_rollscale.modifiers.new('Auto Smooth', 'NODES')
_m.node_group = ng_auto_smooth
_gi = [s.identifier for s in ng_auto_smooth.interface.items_tree if s.item_type == 'SOCKET' and s.in_out == 'INPUT']
_m[_gi[1]] = 0.5236  # Angle
ob_pitchscale.location = (-0.006, 0.0, 0.0)
ob_pitchscale.lineart.crease_threshold = 0.0
_m = ob_pitchscale.modifiers.new('Auto Smooth', 'NODES')
_m.node_group = ng_auto_smooth
_gi = [s.identifier for s in ng_auto_smooth.interface.items_tree if s.item_type == 'SOCKET' and s.in_out == 'INPUT']
_m[_gi[1]] = 0.5236  # Angle
ob_needle.location = (-0.004, 0.0, 0.034)
ob_needle.rotation_euler = (0.0, 1.571, 0.0)
ob_needle.lineart.crease_threshold = 0.0
ob_airplanemount.location = (-0.0025, 0.0, 0.0)
ob_airplanemount.lineart.crease_threshold = 0.0
_m = ob_airplanemount.modifiers.new('Auto Smooth', 'NODES')
_m.node_group = ng_auto_smooth
_gi = [s.identifier for s in ng_auto_smooth.interface.items_tree if s.item_type == 'SOCKET' and s.in_out == 'INPUT']
_m[_gi[1]] = 0.5236  # Angle
ob_face.location = (0.0, 0.0, 0.0)
ob_face.lineart.crease_threshold = 0.0
_m = ob_face.modifiers.new('Auto Smooth', 'NODES')
_m.node_group = ng_auto_smooth
_gi = [s.identifier for s in ng_auto_smooth.interface.items_tree if s.item_type == 'SOCKET' and s.in_out == 'INPUT']
_m[_gi[1]] = 0.5236  # Angle
ob_glass.location = (0.0, 0.0, 0.0)
ob_glass.lineart.crease_threshold = 0.0
_m = ob_glass.modifiers.new('Auto Smooth', 'NODES')
_m.node_group = ng_auto_smooth
_gi = [s.identifier for s in ng_auto_smooth.interface.items_tree if s.item_type == 'SOCKET' and s.in_out == 'INPUT']
_m[_gi[1]] = 0.5236  # Angle
ob_airplane.location = (-0.004, 0.0, -0.015)
ob_airplane.lineart.crease_threshold = 0.0
ob_airplane.use_mesh_mirror_y = True
ob_pitchoffsetknob.location = (0.006, -2.794e-09, -0.041)
ob_pitchoffsetknob.scale = (0.8, 1.0, 1.0)
ob_pitchoffsetknob.lineart.crease_threshold = 0.0
_m = ob_pitchoffsetknob.modifiers.new('Auto Smooth', 'NODES')
_m.node_group = ng_auto_smooth
_gi = [s.identifier for s in ng_auto_smooth.interface.items_tree if s.item_type == 'SOCKET' and s.in_out == 'INPUT']
_m[_gi[1]] = 0.5236  # Angle
ob_pitchoffsetknobaxis.location = (0.006, -2.794e-09, -0.041)
ob_pitchoffsetknobaxis.lineart.crease_threshold = 0.0

# ---- collection membership
scene.collection.objects.link(ob_case)
scene.collection.objects.link(ob_background)
scene.collection.objects.link(ob_rollscale)
scene.collection.objects.link(ob_pitchscale)
scene.collection.objects.link(ob_needle)
scene.collection.objects.link(ob_airplanemount)
scene.collection.objects.link(ob_face)
scene.collection.objects.link(ob_glass)
scene.collection.objects.link(ob_airplane)
scene.collection.objects.link(ob_pitchoffsetknob)
scene.collection.objects.link(ob_pitchoffsetknobaxis)

# ---- scene / render settings (as saved in the file)
scene.frame_start = 1; scene.frame_end = 250; scene.frame_set(20)
scene.render.engine = 'BLENDER_EEVEE_NEXT'
scene.render.image_settings.exr_codec = 'NONE'
scene.render.simplify_subdivision_render = 0
scene.render.simplify_child_particles_render = 0.0
scene.cycles.use_denoising = False
scene.cycles.samples = 128
scene.cycles.sampling_pattern = 'TABULATED_SOBOL'
scene.cycles.use_adaptive_sampling = False
scene.cycles.use_light_tree = False
scene.view_settings.view_transform = 'Filmic'
bpy.context.view_layer.update()

# ---- added for rendering (the .blend has no active camera and no usable light): camera, sun + grey world if the file has none
cam_auto = bpy.data.cameras.new('AutoCamera')
cam_auto.lens = 50.0
cam_auto.sensor_width = 36.0
cam_auto.clip_end = 1000.0
ob_auto_camera = bpy.data.objects.new('AutoCamera', cam_auto)
scene.collection.objects.link(ob_auto_camera)
ob_auto_camera.location = (0.191045, -0.222054, 0.145071)
ob_auto_camera.rotation_euler = (1.09748, -7.21219e-08, 0.694738)
scene.camera = ob_auto_camera
light_auto_sun = bpy.data.lights.new('AutoSun', 'SUN')
light_auto_sun.energy = 3.0
light_auto_sun.angle = 0.0523599
ob_auto_sun = bpy.data.objects.new('AutoSun', light_auto_sun)
scene.collection.objects.link(ob_auto_sun)
ob_auto_sun.rotation_euler = (0.872665, 0.174533, 0.523599)
if scene.world is None:
    world_auto = bpy.data.worlds.new('AutoWorld')
    world_auto.color = (0.3, 0.3, 0.3)
    scene.world = world_auto
bpy.context.view_layer.update()
